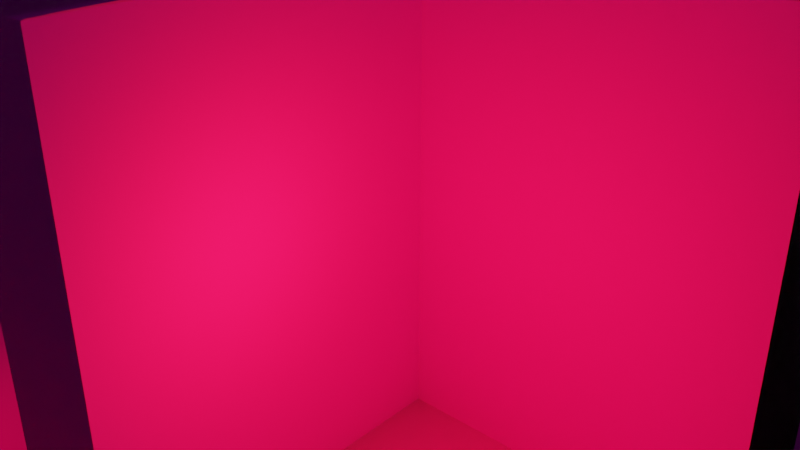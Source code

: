 # Source: tiles-wall.blend  (saved by Blender 2.91.10; exported with 4.5.12 LTS)
import bpy
from mathutils import Matrix  # noqa: F401  (used for matrix-valued properties, if any)

bpy.ops.wm.read_factory_settings(use_empty=True)
scene = bpy.context.scene
scene.name = 'Scene'

# ---- collections
col_collection = bpy.data.collections.new('Collection'); scene.collection.children.link(col_collection)

# ---- images (referenced by path relative to the original .blend; pixels are not part of the script)
import os
ASSET_DIR = os.environ.get("B2B_ASSET_DIR", "")  # directory of the original .blend (textures are referenced by path, not embedded)
HERE = os.path.dirname(os.path.abspath(__file__))  # packed textures are extracted next to this script under _unpacked/

def load_image(name, relpath, width, height, colorspace="sRGB"):
    """Load a texture the original file referenced (path relative to the .blend, or extracted next to this script)."""
    p = next((c for c in (os.path.join(HERE, relpath), os.path.join(ASSET_DIR, relpath)) if relpath and os.path.exists(c)), "")
    if p:
        img = bpy.data.images.load(p, check_existing=True)
        img.name = name
    else:  # same state as the original file: an image datablock whose file is absent (Cycles renders it pink)
        img = bpy.data.images.new(name, width, height)
        img.source = "FILE"
        img.filepath = "//" + (relpath or name)
    img.colorspace_settings.name = colorspace
    return img
img_tiles087_2k_color_jpg = load_image('Tiles087_2K_Color.jpg', 'tiles-wall/Tiles087_2K_Color.jpg', 1024, 1024, 'sRGB')
img_tiles087_2k_displacement_jpg = load_image('Tiles087_2K_Displacement.jpg', 'tiles-wall/Tiles087_2K_Displacement.jpg', 1024, 1024, 'sRGB')
img_tiles087_2k_ambientocclusion_jpg = load_image('Tiles087_2K_AmbientOcclusion.jpg', 'tiles-wall/Tiles087_2K_AmbientOcclusion.jpg', 1024, 1024, 'sRGB')
img_tiles087_2k_normal_jpg = load_image('Tiles087_2K_Normal.jpg', 'tiles-wall/Tiles087_2K_Normal.jpg', 1024, 1024, 'sRGB')
img_tiles087_2k_roughness_jpg = load_image('Tiles087_2K_Roughness.jpg', 'tiles-wall/Tiles087_2K_Roughness.jpg', 1024, 1024, 'sRGB')
img_tiles087_2k_color_jpg_001 = load_image('Tiles087_2K_Color.jpg.001', 'Tiles087_2K_Color.jpg', 1024, 1024, 'sRGB')
img_tiles087_2k_displacement_jpg_001 = load_image('Tiles087_2K_Displacement.jpg.001', 'Tiles087_2K_Displacement.jpg', 1024, 1024, 'sRGB')
img_tiles087_2k_ambientocclusion_jpg_001 = load_image('Tiles087_2K_AmbientOcclusion.jpg.001', 'Tiles087_2K_AmbientOcclusion.jpg', 1024, 1024, 'sRGB')
img_tiles087_2k_normal_jpg_001 = load_image('Tiles087_2K_Normal.jpg.001', 'Tiles087_2K_Normal.jpg', 1024, 1024, 'sRGB')
img_tiles087_2k_roughness_jpg_001 = load_image('Tiles087_2K_Roughness.jpg.001', 'Tiles087_2K_Roughness.jpg', 1024, 1024, 'sRGB')
img_tiles087_2k_color_jpg_002 = load_image('Tiles087_2K_Color.jpg.002', 'Tiles087_2K_Color.jpg', 1024, 1024, 'sRGB')
img_tiles087_2k_displacement_jpg_002 = load_image('Tiles087_2K_Displacement.jpg.002', 'Tiles087_2K_Displacement.jpg', 1024, 1024, 'sRGB')
img_tiles087_2k_ambientocclusion_jpg_002 = load_image('Tiles087_2K_AmbientOcclusion.jpg.002', 'Tiles087_2K_AmbientOcclusion.jpg', 1024, 1024, 'sRGB')
img_tiles087_2k_normal_jpg_002 = load_image('Tiles087_2K_Normal.jpg.002', 'Tiles087_2K_Normal.jpg', 1024, 1024, 'sRGB')
img_tiles087_2k_roughness_jpg_002 = load_image('Tiles087_2K_Roughness.jpg.002', 'Tiles087_2K_Roughness.jpg', 1024, 1024, 'sRGB')
img_tiles087_2k_color_jpg_003 = load_image('Tiles087_2K_Color.jpg.003', 'Tiles087_2K_Color.jpg', 1024, 1024, 'sRGB')
img_tiles087_2k_displacement_jpg_003 = load_image('Tiles087_2K_Displacement.jpg.003', 'Tiles087_2K_Displacement.jpg', 1024, 1024, 'sRGB')
img_tiles087_2k_ambientocclusion_jpg_003 = load_image('Tiles087_2K_AmbientOcclusion.jpg.003', 'Tiles087_2K_AmbientOcclusion.jpg', 1024, 1024, 'sRGB')
img_tiles087_2k_normal_jpg_003 = load_image('Tiles087_2K_Normal.jpg.003', 'Tiles087_2K_Normal.jpg', 1024, 1024, 'sRGB')
img_tiles087_2k_roughness_jpg_003 = load_image('Tiles087_2K_Roughness.jpg.003', 'Tiles087_2K_Roughness.jpg', 1024, 1024, 'sRGB')

# ---- materials (node trees are filled in below, after node groups)
mat_material = bpy.data.materials.new('Material')
mat_material.alpha_threshold = 0.0
mat_material.line_color = (0.0, 0.0, 0.0, 1.0)
mat_material_001 = bpy.data.materials.new('Material.001')
mat_material_001.alpha_threshold = 0.0
mat_material_001.line_color = (0.0, 0.0, 0.0, 1.0)
mat_material_002 = bpy.data.materials.new('Material.002')
mat_material_002.alpha_threshold = 0.0
mat_material_002.line_color = (0.0, 0.0, 0.0, 1.0)
mat_material_003 = bpy.data.materials.new('Material.003')
mat_material_003.alpha_threshold = 0.0
mat_material_003.line_color = (0.0, 0.0, 0.0, 1.0)

# ---- material node trees
mat_material.use_nodes = True; mat_material.node_tree.nodes.clear()
_N = mat_material.node_tree.nodes; _L = mat_material.node_tree.links
n0 = _N.new('ShaderNodeTexImage'); n0.name = 'Image Texture.005'; n0.location = (-510, -780)
n0.image = img_tiles087_2k_color_jpg
n1 = _N.new('ShaderNodeTexImage'); n1.name = 'Image Texture.006'; n1.location = (-196, -782)
n1.image = img_tiles087_2k_color_jpg
n2 = _N.new('ShaderNodeTexImage'); n2.name = 'Image Texture.004'; n2.location = (316, 63)
n2.image = img_tiles087_2k_displacement_jpg
n3 = _N.new('ShaderNodeVectorDisplacement'); n3.name = 'Vector Displacement'; n3.location = (595, 120)
n3.inputs[2].default_value = 1.0
n4 = _N.new('ShaderNodeOutputMaterial'); n4.name = 'Material Output'; n4.location = (812, 327)
n5 = _N.new('ShaderNodeMix'); n5.name = 'Mix'; n5.location = (-256, 488)
n5.data_type = 'RGBA'
n5.blend_type = 'OVERLAY'
n5.inputs[0].default_value = 0.7583
n6 = _N.new('ShaderNodeTexImage'); n6.name = 'Image Texture'; n6.location = (-678, 536)
n6.image = img_tiles087_2k_color_jpg
n7 = _N.new('ShaderNodeTexImage'); n7.name = 'Image Texture.007'; n7.location = (-827, 205)
n7.image = img_tiles087_2k_ambientocclusion_jpg
n8 = _N.new('ShaderNodeTexImage'); n8.name = 'Image Texture.003'; n8.location = (-830, -246)
n8.image = img_tiles087_2k_normal_jpg
n9 = _N.new('ShaderNodeTexImage'); n9.name = 'Image Texture.002'; n9.location = (-575, 60)
n9.image = img_tiles087_2k_roughness_jpg
n10 = _N.new('ShaderNodeBsdfPrincipled'); n10.name = 'Principled BSDF'; n10.location = (25, 301)
n10.distribution = 'GGX'
n10.subsurface_method = 'BURLEY'
n10.inputs[3].default_value = 1.45
n10.inputs[13].default_value = 0.3
n10.inputs[27].default_value = (0.0, 0.0, 0.0, 1.0)
n10.inputs[28].default_value = 1.0
n11 = _N.new('ShaderNodeNormalMap'); n11.name = 'Normal Map'; n11.location = (-254, -207)
n11.space = 'OBJECT'
n12 = _N.new('ShaderNodeMath'); n12.name = 'Math'; n12.location = (-225, 135)
n12.inputs[1].default_value = 5.9
n12.inputs[2].default_value = 0.0
_L.new(n10.outputs[0], n4.inputs[0])
_L.new(n9.outputs[0], n12.inputs[0])
_L.new(n8.outputs[0], n11.inputs[1])
_L.new(n11.outputs[0], n10.inputs[5])
_L.new(n2.outputs[0], n3.inputs[0])
_L.new(n3.outputs[0], n4.inputs[2])
_L.new(n6.outputs[0], n5.inputs[6])
_L.new(n7.outputs[0], n5.inputs[7])
_L.new(n5.outputs[2], n10.inputs[0])
_L.new(n12.outputs[0], n10.inputs[2])
n4.is_active_output = True
mat_material_001.use_nodes = True; mat_material_001.node_tree.nodes.clear()
_N = mat_material_001.node_tree.nodes; _L = mat_material_001.node_tree.links
n0 = _N.new('ShaderNodeTexImage'); n0.name = 'Image Texture.005'; n0.location = (-510, -780)
n0.image = img_tiles087_2k_color_jpg_001
n1 = _N.new('ShaderNodeTexImage'); n1.name = 'Image Texture.006'; n1.location = (-196, -782)
n1.image = img_tiles087_2k_color_jpg_001
n2 = _N.new('ShaderNodeTexImage'); n2.name = 'Image Texture.004'; n2.location = (316, 63)
n2.image = img_tiles087_2k_displacement_jpg_001
n3 = _N.new('ShaderNodeVectorDisplacement'); n3.name = 'Vector Displacement'; n3.location = (595, 120)
n3.inputs[2].default_value = 1.0
n4 = _N.new('ShaderNodeOutputMaterial'); n4.name = 'Material Output'; n4.location = (812, 327)
n5 = _N.new('ShaderNodeMix'); n5.name = 'Mix'; n5.location = (-256, 488)
n5.data_type = 'RGBA'
n5.blend_type = 'OVERLAY'
n5.inputs[0].default_value = 0.7583
n6 = _N.new('ShaderNodeTexImage'); n6.name = 'Image Texture'; n6.location = (-678, 536)
n6.image = img_tiles087_2k_color_jpg_001
n7 = _N.new('ShaderNodeTexImage'); n7.name = 'Image Texture.007'; n7.location = (-827, 205)
n7.image = img_tiles087_2k_ambientocclusion_jpg_001
n8 = _N.new('ShaderNodeTexImage'); n8.name = 'Image Texture.003'; n8.location = (-830, -246)
n8.image = img_tiles087_2k_normal_jpg_001
n9 = _N.new('ShaderNodeTexImage'); n9.name = 'Image Texture.002'; n9.location = (-575, 60)
n9.image = img_tiles087_2k_roughness_jpg_001
n10 = _N.new('ShaderNodeBsdfPrincipled'); n10.name = 'Principled BSDF'; n10.location = (25, 301)
n10.distribution = 'GGX'
n10.subsurface_method = 'BURLEY'
n10.inputs[3].default_value = 1.45
n10.inputs[13].default_value = 0.3
n10.inputs[27].default_value = (0.0, 0.0, 0.0, 1.0)
n10.inputs[28].default_value = 1.0
n11 = _N.new('ShaderNodeNormalMap'); n11.name = 'Normal Map'; n11.location = (-254, -207)
n11.space = 'OBJECT'
n12 = _N.new('ShaderNodeMath'); n12.name = 'Math'; n12.location = (-225, 135)
n12.inputs[1].default_value = 5.9
n12.inputs[2].default_value = 0.0
_L.new(n10.outputs[0], n4.inputs[0])
_L.new(n9.outputs[0], n12.inputs[0])
_L.new(n8.outputs[0], n11.inputs[1])
_L.new(n11.outputs[0], n10.inputs[5])
_L.new(n2.outputs[0], n3.inputs[0])
_L.new(n3.outputs[0], n4.inputs[2])
_L.new(n6.outputs[0], n5.inputs[6])
_L.new(n7.outputs[0], n5.inputs[7])
_L.new(n5.outputs[2], n10.inputs[0])
_L.new(n12.outputs[0], n10.inputs[2])
n4.is_active_output = True
mat_material_002.use_nodes = True; mat_material_002.node_tree.nodes.clear()
_N = mat_material_002.node_tree.nodes; _L = mat_material_002.node_tree.links
n0 = _N.new('ShaderNodeTexImage'); n0.name = 'Image Texture.005'; n0.location = (-510, -780)
n0.image = img_tiles087_2k_color_jpg_002
n1 = _N.new('ShaderNodeTexImage'); n1.name = 'Image Texture.006'; n1.location = (-196, -782)
n1.image = img_tiles087_2k_color_jpg_002
n2 = _N.new('ShaderNodeTexImage'); n2.name = 'Image Texture.004'; n2.location = (316, 63)
n2.image = img_tiles087_2k_displacement_jpg_002
n3 = _N.new('ShaderNodeVectorDisplacement'); n3.name = 'Vector Displacement'; n3.location = (595, 120)
n3.inputs[2].default_value = 1.0
n4 = _N.new('ShaderNodeOutputMaterial'); n4.name = 'Material Output'; n4.location = (812, 327)
n5 = _N.new('ShaderNodeMix'); n5.name = 'Mix'; n5.location = (-256, 488)
n5.data_type = 'RGBA'
n5.blend_type = 'OVERLAY'
n5.inputs[0].default_value = 0.7583
n6 = _N.new('ShaderNodeTexImage'); n6.name = 'Image Texture'; n6.location = (-678, 536)
n6.image = img_tiles087_2k_color_jpg_002
n7 = _N.new('ShaderNodeTexImage'); n7.name = 'Image Texture.007'; n7.location = (-827, 205)
n7.image = img_tiles087_2k_ambientocclusion_jpg_002
n8 = _N.new('ShaderNodeTexImage'); n8.name = 'Image Texture.003'; n8.location = (-830, -246)
n8.image = img_tiles087_2k_normal_jpg_002
n9 = _N.new('ShaderNodeTexImage'); n9.name = 'Image Texture.002'; n9.location = (-575, 60)
n9.image = img_tiles087_2k_roughness_jpg_002
n10 = _N.new('ShaderNodeBsdfPrincipled'); n10.name = 'Principled BSDF'; n10.location = (25, 301)
n10.distribution = 'GGX'
n10.subsurface_method = 'BURLEY'
n10.inputs[3].default_value = 1.45
n10.inputs[13].default_value = 0.3
n10.inputs[27].default_value = (0.0, 0.0, 0.0, 1.0)
n10.inputs[28].default_value = 1.0
n11 = _N.new('ShaderNodeNormalMap'); n11.name = 'Normal Map'; n11.location = (-254, -207)
n11.space = 'OBJECT'
n12 = _N.new('ShaderNodeMath'); n12.name = 'Math'; n12.location = (-225, 135)
n12.inputs[1].default_value = 5.9
n12.inputs[2].default_value = 0.0
_L.new(n10.outputs[0], n4.inputs[0])
_L.new(n9.outputs[0], n12.inputs[0])
_L.new(n8.outputs[0], n11.inputs[1])
_L.new(n11.outputs[0], n10.inputs[5])
_L.new(n2.outputs[0], n3.inputs[0])
_L.new(n3.outputs[0], n4.inputs[2])
_L.new(n6.outputs[0], n5.inputs[6])
_L.new(n7.outputs[0], n5.inputs[7])
_L.new(n5.outputs[2], n10.inputs[0])
_L.new(n12.outputs[0], n10.inputs[2])
n4.is_active_output = True
mat_material_003.use_nodes = True; mat_material_003.node_tree.nodes.clear()
_N = mat_material_003.node_tree.nodes; _L = mat_material_003.node_tree.links
n0 = _N.new('ShaderNodeTexImage'); n0.name = 'Image Texture.005'; n0.location = (-510, -780)
n0.image = img_tiles087_2k_color_jpg_003
n1 = _N.new('ShaderNodeTexImage'); n1.name = 'Image Texture.006'; n1.location = (-196, -782)
n1.image = img_tiles087_2k_color_jpg_003
n2 = _N.new('ShaderNodeTexImage'); n2.name = 'Image Texture.004'; n2.location = (316, 63)
n2.image = img_tiles087_2k_displacement_jpg_003
n3 = _N.new('ShaderNodeVectorDisplacement'); n3.name = 'Vector Displacement'; n3.location = (595, 120)
n3.inputs[2].default_value = 1.0
n4 = _N.new('ShaderNodeOutputMaterial'); n4.name = 'Material Output'; n4.location = (812, 327)
n5 = _N.new('ShaderNodeMix'); n5.name = 'Mix'; n5.location = (-256, 488)
n5.data_type = 'RGBA'
n5.blend_type = 'OVERLAY'
n5.inputs[0].default_value = 0.7583
n6 = _N.new('ShaderNodeTexImage'); n6.name = 'Image Texture'; n6.location = (-678, 536)
n6.image = img_tiles087_2k_color_jpg_003
n7 = _N.new('ShaderNodeTexImage'); n7.name = 'Image Texture.007'; n7.location = (-827, 205)
n7.image = img_tiles087_2k_ambientocclusion_jpg_003
n8 = _N.new('ShaderNodeTexImage'); n8.name = 'Image Texture.003'; n8.location = (-830, -246)
n8.image = img_tiles087_2k_normal_jpg_003
n9 = _N.new('ShaderNodeTexImage'); n9.name = 'Image Texture.002'; n9.location = (-575, 60)
n9.image = img_tiles087_2k_roughness_jpg_003
n10 = _N.new('ShaderNodeBsdfPrincipled'); n10.name = 'Principled BSDF'; n10.location = (25, 301)
n10.distribution = 'GGX'
n10.subsurface_method = 'BURLEY'
n10.inputs[3].default_value = 1.45
n10.inputs[13].default_value = 0.3
n10.inputs[27].default_value = (0.0, 0.0, 0.0, 1.0)
n10.inputs[28].default_value = 1.0
n11 = _N.new('ShaderNodeNormalMap'); n11.name = 'Normal Map'; n11.location = (-254, -207)
n11.space = 'OBJECT'
n12 = _N.new('ShaderNodeMath'); n12.name = 'Math'; n12.location = (-225, 135)
n12.inputs[1].default_value = 5.9
n12.inputs[2].default_value = 0.0
_L.new(n10.outputs[0], n4.inputs[0])
_L.new(n9.outputs[0], n12.inputs[0])
_L.new(n8.outputs[0], n11.inputs[1])
_L.new(n11.outputs[0], n10.inputs[5])
_L.new(n2.outputs[0], n3.inputs[0])
_L.new(n3.outputs[0], n4.inputs[2])
_L.new(n6.outputs[0], n5.inputs[6])
_L.new(n7.outputs[0], n5.inputs[7])
_L.new(n5.outputs[2], n10.inputs[0])
_L.new(n12.outputs[0], n10.inputs[2])
n4.is_active_output = True

# ---- world
world_world = bpy.data.worlds.new('World'); scene.world = world_world
world_world.use_nodes = True; world_world.node_tree.nodes.clear()
_N = world_world.node_tree.nodes; _L = world_world.node_tree.links
n0 = _N.new('ShaderNodeOutputWorld'); n0.name = 'World Output'; n0.location = (300, 300)
n1 = _N.new('ShaderNodeBackground'); n1.name = 'Background'; n1.location = (10, 300)
n1.inputs[0].default_value = (0.05088, 0.05088, 0.05088, 1.0)
_L.new(n1.outputs[0], n0.inputs[0])
n0.is_active_output = True
world_world.color = (0.05088, 0.05088, 0.05088)
world_world.use_sun_shadow = False
world_world.sun_shadow_jitter_overblur = 0.0

# ---- cameras
cam_camera = bpy.data.cameras.new('Camera')
cam_camera.clip_end = 100.0
cam_camera.lens = 42.59
cam_camera.ortho_scale = 7.314

# ---- lights
light_light = bpy.data.lights.new('Light', 'POINT')
light_light.color = (1.0, 0.5913, 0.0246)
light_light.transmission_factor = 0.0
light_light.energy = 200.0
light_light.shadow_soft_size = 0.1
light_light.shadow_maximum_resolution = 0.006
light_light.use_absolute_resolution = True
light_light_001 = bpy.data.lights.new('Light.001', 'POINT')
light_light_001.color = (1.0, 0.02898, 0.03687)
light_light_001.transmission_factor = 0.0
light_light_001.energy = 200.0
light_light_001.shadow_soft_size = 0.1
light_light_001.shadow_maximum_resolution = 0.006
light_light_001.use_absolute_resolution = True

# ---- meshes
me_cube = bpy.data.meshes.new('Cube')
me_cube.from_pydata([(1.0, 1.0, 1.0), (1.0, 1.0, -1.0), (1.0, -1.0, 1.0), (1.0, -1.0, -1.0), (-1.0, 1.0, 1.0), (-1.0, 1.0, -1.0), (-1.0, -1.0, 1.0), (-1.0, -1.0, -1.0), (-1.0, 0.6667, -1.0), (-1.0, 0.3333, -1.0), (-1.0, -2.98e-08, -1.0), (-1.0, -0.3333, -1.0), (-1.0, -0.6667, -1.0), (0.6667, 1.0, -1.0), (0.3333, 1.0, -1.0), (-2.98e-08, 1.0, -1.0), (-0.3333, 1.0, -1.0), (-0.6667, 1.0, -1.0), (1.0, 1.0, 0.6667), (1.0, 1.0, 0.3333), (1.0, 1.0, -2.98e-08), (1.0, 1.0, -0.3333), (1.0, 1.0, -0.6667), (-1.0, -1.0, -0.6667), (-1.0, -1.0, -0.3333), (-1.0, -1.0, 2.98e-08), (-1.0, -1.0, 0.3333), (-1.0, -1.0, 0.6667), (1.0, -1.0, 0.6667), (1.0, -1.0, 0.3333), (1.0, -1.0, -2.98e-08), (1.0, -1.0, -0.3333), (1.0, -1.0, -0.6667), (-1.0, 1.0, 0.6667), (-1.0, 1.0, 0.3333), (-1.0, 1.0, -2.98e-08), (-1.0, 1.0, -0.3333), (-1.0, 1.0, -0.6667), (0.6667, -1.0, 1.0), (0.3333, -1.0, 1.0), (-2.98e-08, -1.0, 1.0), (-0.3333, -1.0, 1.0), (-0.6667, -1.0, 1.0), (1.0, 0.6667, 1.0), (1.0, 0.3333, 1.0), (1.0, -2.98e-08, 1.0), (1.0, -0.3333, 1.0), (1.0, -0.6667, 1.0), (-0.6667, -1.0, -1.0), (-0.3333, -1.0, -1.0), (2.98e-08, -1.0, -1.0), (0.3333, -1.0, -1.0), (0.6667, -1.0, -1.0), (-1.0, -0.6667, 1.0), (-1.0, -0.3333, 1.0), (-1.0, 2.98e-08, 1.0), (-1.0, 0.3333, 1.0), (-1.0, 0.6667, 1.0), (-0.6667, 1.0, 1.0), (-0.3333, 1.0, 1.0), (2.98e-08, 1.0, 1.0), (0.3333, 1.0, 1.0), (0.6667, 1.0, 1.0), (1.0, -0.6667, -1.0), (1.0, -0.3333, -1.0), (1.0, 2.98e-08, -1.0), (1.0, 0.3333, -1.0), (1.0, 0.6667, -1.0), (1.0, 0.6667, -0.6667), (1.0, 0.3333, -0.6667), (1.0, -2.98e-08, -0.6667), (1.0, -0.3333, -0.6667), (1.0, -0.6667, -0.6667), (1.0, 0.6667, -0.3333), (1.0, 0.3333, -0.3333), (1.0, -2.98e-08, -0.3333), (1.0, -0.3333, -0.3333), (1.0, -0.6667, -0.3333), (1.0, 0.6667, -2.98e-08), (1.0, 0.3333, -2.98e-08), (1.0, -2.98e-08, -2.98e-08), (1.0, -0.3333, -2.98e-08), (1.0, -0.6667, -2.98e-08), (1.0, 0.6667, 0.3333), (1.0, 0.3333, 0.3333), (1.0, -2.98e-08, 0.3333), (1.0, -0.3333, 0.3333), (1.0, -0.6667, 0.3333), (1.0, 0.6667, 0.6667), (1.0, 0.3333, 0.6667), (1.0, -2.98e-08, 0.6667), (1.0, -0.3333, 0.6667), (1.0, -0.6667, 0.6667), (-1.0, -0.6667, -0.6667), (-1.0, -0.3333, -0.6667), (-1.0, 2.98e-08, -0.6667), (-1.0, 0.3333, -0.6667), (-1.0, 0.6667, -0.6667), (-1.0, -0.6667, -0.3333), (-1.0, -0.3333, -0.3333), (-1.0, 2.98e-08, -0.3333), (-1.0, 0.3333, -0.3333), (-1.0, 0.6667, -0.3333), (-1.0, -0.6667, 1.987e-08), (-1.0, -0.3333, 9.934e-09), (-1.0, 2.98e-08, -8.882e-16), (-1.0, 0.3333, -9.934e-09), (-1.0, 0.6667, -1.987e-08), (-1.0, -0.6667, 0.3333), (-1.0, -0.3333, 0.3333), (-1.0, 2.98e-08, 0.3333), (-1.0, 0.3333, 0.3333), (-1.0, 0.6667, 0.3333), (-1.0, -0.6667, 0.6667), (-1.0, -0.3333, 0.6667), (-1.0, 2.98e-08, 0.6667), (-1.0, 0.3333, 0.6667), (-1.0, 0.6667, 0.6667)], [], [(117, 57, 4, 33), (92, 47, 2, 28), (63, 72, 32, 3), (72, 77, 31, 32), (77, 82, 30, 31), (82, 87, 29, 30), (87, 92, 28, 29), (1, 22, 68, 67), (67, 68, 69, 66), (66, 69, 70, 65), (65, 70, 71, 64), (64, 71, 72, 63), (22, 21, 73, 68), (68, 73, 74, 69), (69, 74, 75, 70), (70, 75, 76, 71), (71, 76, 77, 72), (21, 20, 78, 73), (73, 78, 79, 74), (74, 79, 80, 75), (75, 80, 81, 76), (76, 81, 82, 77), (20, 19, 83, 78), (78, 83, 84, 79), (79, 84, 85, 80), (80, 85, 86, 81), (81, 86, 87, 82), (19, 18, 88, 83), (83, 88, 89, 84), (84, 89, 90, 85), (85, 90, 91, 86), (86, 91, 92, 87), (18, 0, 43, 88), (88, 43, 44, 89), (89, 44, 45, 90), (90, 45, 46, 91), (91, 46, 47, 92), (8, 97, 37, 5), (97, 102, 36, 37), (102, 107, 35, 36), (107, 112, 34, 35), (112, 117, 33, 34), (7, 23, 93, 12), (12, 93, 94, 11), (11, 94, 95, 10), (10, 95, 96, 9), (9, 96, 97, 8), (23, 24, 98, 93), (93, 98, 99, 94), (94, 99, 100, 95), (95, 100, 101, 96), (96, 101, 102, 97), (24, 25, 103, 98), (98, 103, 104, 99), (99, 104, 105, 100), (100, 105, 106, 101), (101, 106, 107, 102), (25, 26, 108, 103), (103, 108, 109, 104), (104, 109, 110, 105), (105, 110, 111, 106), (106, 111, 112, 107), (26, 27, 113, 108), (108, 113, 114, 109), (109, 114, 115, 110), (110, 115, 116, 111), (111, 116, 117, 112), (27, 6, 53, 113), (113, 53, 54, 114), (114, 54, 55, 115), (115, 55, 56, 116), (116, 56, 57, 117), (63, 3, 52, 51, 50, 49, 48, 7, 12, 11, 10, 9, 8, 5, 17, 16, 15, 14, 13, 1, 67, 66, 65, 64), (62, 0, 18, 19, 20, 21, 22, 1, 13, 14, 15, 16, 17, 5, 37, 36, 35, 34, 33, 4, 58, 59, 60, 61), (42, 6, 27, 26, 25, 24, 23, 7, 48, 49, 50, 51, 52, 3, 32, 31, 30, 29, 28, 2, 38, 39, 40, 41), (53, 6, 42, 41, 40, 39, 38, 2, 47, 46, 45, 44, 43, 0, 62, 61, 60, 59, 58, 4, 57, 56, 55, 54)])
me_cube.polygons.foreach_set('use_smooth', [1, 1, 1, 1, 1, 1, 1, 1, 1, 1, 1, 1, 1, 1, 1, 1, 1, 1, 1, 1, 1, 1, 1, 1, 1, 1, 1, 1, 1, 1, 1, 1, 1, 1, 1, 1, 1, 1, 1, 1, 1, 1, 1, 1, 1, 1, 1, 1, 1, 1, 1, 1, 1, 1, 1, 1, 1, 1, 1, 1, 1, 1, 1, 1, 1, 1, 1, 1, 1, 1, 1, 1, 1, 0, 0, 1])
_uv = me_cube.uv_layers.new(name='UVMap')
_uv.uv.foreach_set('vector', [1.202, 0.6673, 1.202, 0.7571, 1.113, 0.7571, 1.113, 0.6673, 0.1249, 0.6673, 0.1249, 0.7571, 0.03508, 0.7571, 0.03508, 0.6673, 0.1249, 0.2183, 0.1249, 0.3081, 0.03508, 0.3081, 0.03508, 0.2183, 0.1249, 0.3081, 0.1249, 0.3979, 0.03508, 0.3979, 0.03508, 0.3081, 0.1249, 0.3979, 0.1249, 0.4877, 0.03508, 0.4877, 0.03508, 0.3979, 0.1249, 0.4877, 0.1249, 0.5775, 0.03508, 0.5775, 0.03508, 0.4877, 0.1249, 0.5775, 0.1249, 0.6673, 0.03508, 0.6673, 0.03508, 0.5775, 0.5738, 0.2183, 0.5738, 0.3081, 0.484, 0.3081, 0.484, 0.2183, 0.484, 0.2183, 0.484, 0.3081, 0.3942, 0.3081, 0.3942, 0.2183, 0.3942, 0.2183, 0.3942, 0.3081, 0.3045, 0.3081, 0.3045, 0.2183, 0.3045, 0.2183, 0.3045, 0.3081, 0.2147, 0.3081, 0.2147, 0.2183, 0.2147, 0.2183, 0.2147, 0.3081, 0.1249, 0.3081, 0.1249, 0.2183, 0.5738, 0.3081, 0.5738, 0.3979, 0.484, 0.3979, 0.484, 0.3081, 0.484, 0.3081, 0.484, 0.3979, 0.3942, 0.3979, 0.3942, 0.3081, 0.3942, 0.3081, 0.3942, 0.3979, 0.3045, 0.3979, 0.3045, 0.3081, 0.3045, 0.3081, 0.3045, 0.3979, 0.2147, 0.3979, 0.2147, 0.3081, 0.2147, 0.3081, 0.2147, 0.3979, 0.1249, 0.3979, 0.1249, 0.3081, 0.5738, 0.3979, 0.5738, 0.4877, 0.484, 0.4877, 0.484, 0.3979, 0.484, 0.3979, 0.484, 0.4877, 0.3942, 0.4877, 0.3942, 0.3979, 0.3942, 0.3979, 0.3942, 0.4877, 0.3045, 0.4877, 0.3045, 0.3979, 0.3045, 0.3979, 0.3045, 0.4877, 0.2147, 0.4877, 0.2147, 0.3979, 0.2147, 0.3979, 0.2147, 0.4877, 0.1249, 0.4877, 0.1249, 0.3979, 0.5738, 0.4877, 0.5738, 0.5775, 0.484, 0.5775, 0.484, 0.4877, 0.484, 0.4877, 0.484, 0.5775, 0.3942, 0.5775, 0.3942, 0.4877, 0.3942, 0.4877, 0.3942, 0.5775, 0.3045, 0.5775, 0.3045, 0.4877, 0.3045, 0.4877, 0.3045, 0.5775, 0.2147, 0.5775, 0.2147, 0.4877, 0.2147, 0.4877, 0.2147, 0.5775, 0.1249, 0.5775, 0.1249, 0.4877, 0.5738, 0.5775, 0.5738, 0.6673, 0.484, 0.6673, 0.484, 0.5775, 0.484, 0.5775, 0.484, 0.6673, 0.3942, 0.6673, 0.3942, 0.5775, 0.3942, 0.5775, 0.3942, 0.6673, 0.3045, 0.6673, 0.3045, 0.5775, 0.3045, 0.5775, 0.3045, 0.6673, 0.2147, 0.6673, 0.2147, 0.5775, 0.2147, 0.5775, 0.2147, 0.6673, 0.1249, 0.6673, 0.1249, 0.5775, 0.5738, 0.6673, 0.5738, 0.7571, 0.484, 0.7571, 0.484, 0.6673, 0.484, 0.6673, 0.484, 0.7571, 0.3942, 0.7571, 0.3942, 0.6673, 0.3942, 0.6673, 0.3942, 0.7571, 0.3045, 0.7571, 0.3045, 0.6673, 0.3045, 0.6673, 0.3045, 0.7571, 0.2147, 0.7571, 0.2147, 0.6673, 0.2147, 0.6673, 0.2147, 0.7571, 0.1249, 0.7571, 0.1249, 0.6673, 1.202, 0.2183, 1.202, 0.3081, 1.113, 0.3081, 1.113, 0.2183, 1.202, 0.3081, 1.202, 0.3979, 1.113, 0.3979, 1.113, 0.3081, 1.202, 0.3979, 1.202, 0.4877, 1.113, 0.4877, 1.113, 0.3979, 1.202, 0.4877, 1.202, 0.5775, 1.113, 0.5775, 1.113, 0.4877, 1.202, 0.5775, 1.202, 0.6673, 1.113, 0.6673, 1.113, 0.5775, 1.651, 0.2183, 1.651, 0.3081, 1.562, 0.3081, 1.562, 0.2183, 1.562, 0.2183, 1.562, 0.3081, 1.472, 0.3081, 1.472, 0.2183, 1.472, 0.2183, 1.472, 0.3081, 1.382, 0.3081, 1.382, 0.2183, 1.382, 0.2183, 1.382, 0.3081, 1.292, 0.3081, 1.292, 0.2183, 1.292, 0.2183, 1.292, 0.3081, 1.202, 0.3081, 1.202, 0.2183, 1.651, 0.3081, 1.651, 0.3979, 1.562, 0.3979, 1.562, 0.3081, 1.562, 0.3081, 1.562, 0.3979, 1.472, 0.3979, 1.472, 0.3081, 1.472, 0.3081, 1.472, 0.3979, 1.382, 0.3979, 1.382, 0.3081, 1.382, 0.3081, 1.382, 0.3979, 1.292, 0.3979, 1.292, 0.3081, 1.292, 0.3081, 1.292, 0.3979, 1.202, 0.3979, 1.202, 0.3081, 1.651, 0.3979, 1.651, 0.4877, 1.562, 0.4877, 1.562, 0.3979, 1.562, 0.3979, 1.562, 0.4877, 1.472, 0.4877, 1.472, 0.3979, 1.472, 0.3979, 1.472, 0.4877, 1.382, 0.4877, 1.382, 0.3979, 1.382, 0.3979, 1.382, 0.4877, 1.292, 0.4877, 1.292, 0.3979, 1.292, 0.3979, 1.292, 0.4877, 1.202, 0.4877, 1.202, 0.3979, 1.651, 0.4877, 1.651, 0.5775, 1.562, 0.5775, 1.562, 0.4877, 1.562, 0.4877, 1.562, 0.5775, 1.472, 0.5775, 1.472, 0.4877, 1.472, 0.4877, 1.472, 0.5775, 1.382, 0.5775, 1.382, 0.4877, 1.382, 0.4877, 1.382, 0.5775, 1.292, 0.5775, 1.292, 0.4877, 1.292, 0.4877, 1.292, 0.5775, 1.202, 0.5775, 1.202, 0.4877, 1.651, 0.5775, 1.651, 0.6673, 1.562, 0.6673, 1.562, 0.5775, 1.562, 0.5775, 1.562, 0.6673, 1.472, 0.6673, 1.472, 0.5775, 1.472, 0.5775, 1.472, 0.6673, 1.382, 0.6673, 1.382, 0.5775, 1.382, 0.5775, 1.382, 0.6673, 1.292, 0.6673, 1.292, 0.5775, 1.292, 0.5775, 1.292, 0.6673, 1.202, 0.6673, 1.202, 0.5775, 1.651, 0.6673, 1.651, 0.7571, 1.562, 0.7571, 1.562, 0.6673, 1.562, 0.6673, 1.562, 0.7571, 1.472, 0.7571, 1.472, 0.6673, 1.472, 0.6673, 1.472, 0.7571, 1.382, 0.7571, 1.382, 0.6673, 1.382, 0.6673, 1.382, 0.7571, 1.292, 0.7571, 1.292, 0.6673, 1.292, 0.6673, 1.292, 0.7571, 1.202, 0.7571, 1.202, 0.6673, 0.1249, 0.2405, 0.03508, 0.2405, 0.03508, 0.1507, 0.03508, 0.06089, 0.03508, -0.0289, 0.03508, -0.1187, 0.03508, -0.2085, 0.03508, -0.2983, 0.1249, -0.2983, 0.2147, -0.2983, 0.3045, -0.2983, 0.3942, -0.2983, 0.484, -0.2983, 0.5738, -0.2983, 0.5738, -0.2085, 0.5738, -0.1187, 0.5738, -0.0289, 0.5738, 0.06089, 0.5738, 0.1507, 0.5738, 0.2405, 0.484, 0.2405, 0.3942, 0.2405, 0.3045, 0.2405, 0.2147, 0.2405, 0.6636, 0.7792, 0.5738, 0.7792, 0.5738, 0.6894, 0.5738, 0.5996, 0.5738, 0.5098, 0.5738, 0.4201, 0.5738, 0.3303, 0.5738, 0.2405, 0.6636, 0.2405, 0.7534, 0.2405, 0.8432, 0.2405, 0.933, 0.2405, 1.023, 0.2405, 1.113, 0.2405, 1.113, 0.3303, 1.113, 0.4201, 1.113, 0.5098, 1.113, 0.5996, 1.113, 0.6894, 1.113, 0.7792, 1.023, 0.7792, 0.933, 0.7792, 0.8432, 0.7792, 0.7534, 0.7792, -0.4139, 0.7792, -0.5037, 0.7792, -0.5037, 0.6894, -0.5037, 0.5996, -0.5037, 0.5098, -0.5037, 0.4201, -0.5037, 0.3303, -0.5037, 0.2405, -0.4139, 0.2405, -0.3241, 0.2405, -0.2343, 0.2405, -0.1445, 0.2405, -0.05471, 0.2405, 0.03508, 0.2405, 0.03508, 0.3303, 0.03508, 0.4201, 0.03508, 0.5098, 0.03508, 0.5996, 0.03508, 0.6894, 0.03508, 0.7792, -0.05471, 0.7792, -0.1445, 0.7792, -0.2343, 0.7792, -0.3241, 0.7792, 0.3577, 0.9837, 0.2309, 0.9837, 0.2309, 0.9686, 0.2309, 0.9536, 0.2309, 0.9385, 0.2309, 0.9235, 0.2309, 0.9084, 0.2309, 0.8934, 0.3577, 0.8934, 0.4845, 0.8934, 0.6114, 0.8934, 0.7382, 0.8934, 0.8651, 0.8934, 0.9919, 0.8934, 0.9919, 0.9084, 0.9919, 0.9235, 0.9919, 0.9385, 0.9919, 0.9536, 0.9919, 0.9686, 0.9919, 0.9837, 0.8651, 0.9837, 0.7382, 0.9837, 0.6114, 0.9837, 0.4845, 0.9837])
me_cube.materials.append(mat_material)
me_cube.use_remesh_preserve_volume = False
me_cube.use_remesh_preserve_attributes = False
me_cube.use_mirror_vertex_groups = False
me_cube.update()
me_plane = bpy.data.meshes.new('Plane')
me_plane.from_pydata([(-1.0, -1.0, 0.0), (1.0, -1.0, 0.0), (-1.0, 1.0, 0.0), (1.0, 1.0, 0.0)], [], [(0, 1, 3, 2)])
_uv = me_plane.uv_layers.new(name='UVMap')
_uv.uv.foreach_set('vector', [0.0, 0.0, 1.0, 0.0, 1.0, 1.0, 0.0, 1.0])
me_plane.materials.append(mat_material)
me_plane.use_remesh_fix_poles = True
me_plane.use_remesh_preserve_attributes = False
me_plane.use_mirror_vertex_groups = False
me_plane.update()
me_cube_001 = bpy.data.meshes.new('Cube.001')
me_cube_001.from_pydata([(1.0, 1.0, 1.0), (1.0, 1.0, -1.0), (1.0, -1.0, 1.0), (1.0, -1.0, -1.0), (-1.0, 1.0, 1.0), (-1.0, 1.0, -1.0), (-1.0, -1.0, 1.0), (-1.0, -1.0, -1.0), (-1.0, 0.6667, -1.0), (-1.0, 0.3333, -1.0), (-1.0, -2.98e-08, -1.0), (-1.0, -0.3333, -1.0), (-1.0, -0.6667, -1.0), (0.6667, 1.0, -1.0), (0.3333, 1.0, -1.0), (-2.98e-08, 1.0, -1.0), (-0.3333, 1.0, -1.0), (-0.6667, 1.0, -1.0), (1.0, 1.0, 0.6667), (1.0, 1.0, 0.3333), (1.0, 1.0, -2.98e-08), (1.0, 1.0, -0.3333), (1.0, 1.0, -0.6667), (-1.0, -1.0, -0.6667), (-1.0, -1.0, -0.3333), (-1.0, -1.0, 2.98e-08), (-1.0, -1.0, 0.3333), (-1.0, -1.0, 0.6667), (1.0, -1.0, 0.6667), (1.0, -1.0, 0.3333), (1.0, -1.0, -2.98e-08), (1.0, -1.0, -0.3333), (1.0, -1.0, -0.6667), (-1.0, 1.0, 0.6667), (-1.0, 1.0, 0.3333), (-1.0, 1.0, -2.98e-08), (-1.0, 1.0, -0.3333), (-1.0, 1.0, -0.6667), (0.6667, -1.0, 1.0), (0.3333, -1.0, 1.0), (-2.98e-08, -1.0, 1.0), (-0.3333, -1.0, 1.0), (-0.6667, -1.0, 1.0), (1.0, 0.6667, 1.0), (1.0, 0.3333, 1.0), (1.0, -2.98e-08, 1.0), (1.0, -0.3333, 1.0), (1.0, -0.6667, 1.0), (-0.6667, -1.0, -1.0), (-0.3333, -1.0, -1.0), (2.98e-08, -1.0, -1.0), (0.3333, -1.0, -1.0), (0.6667, -1.0, -1.0), (-1.0, -0.6667, 1.0), (-1.0, -0.3333, 1.0), (-1.0, 2.98e-08, 1.0), (-1.0, 0.3333, 1.0), (-1.0, 0.6667, 1.0), (-0.6667, 1.0, 1.0), (-0.3333, 1.0, 1.0), (2.98e-08, 1.0, 1.0), (0.3333, 1.0, 1.0), (0.6667, 1.0, 1.0), (1.0, -0.6667, -1.0), (1.0, -0.3333, -1.0), (1.0, 2.98e-08, -1.0), (1.0, 0.3333, -1.0), (1.0, 0.6667, -1.0), (1.0, 0.6667, -0.6667), (1.0, 0.3333, -0.6667), (1.0, -2.98e-08, -0.6667), (1.0, -0.3333, -0.6667), (1.0, -0.6667, -0.6667), (1.0, 0.6667, -0.3333), (1.0, 0.3333, -0.3333), (1.0, -2.98e-08, -0.3333), (1.0, -0.3333, -0.3333), (1.0, -0.6667, -0.3333), (1.0, 0.6667, -2.98e-08), (1.0, 0.3333, -2.98e-08), (1.0, -2.98e-08, -2.98e-08), (1.0, -0.3333, -2.98e-08), (1.0, -0.6667, -2.98e-08), (1.0, 0.6667, 0.3333), (1.0, 0.3333, 0.3333), (1.0, -2.98e-08, 0.3333), (1.0, -0.3333, 0.3333), (1.0, -0.6667, 0.3333), (1.0, 0.6667, 0.6667), (1.0, 0.3333, 0.6667), (1.0, -2.98e-08, 0.6667), (1.0, -0.3333, 0.6667), (1.0, -0.6667, 0.6667), (-1.0, -0.6667, -0.6667), (-1.0, -0.3333, -0.6667), (-1.0, 2.98e-08, -0.6667), (-1.0, 0.3333, -0.6667), (-1.0, 0.6667, -0.6667), (-1.0, -0.6667, -0.3333), (-1.0, -0.3333, -0.3333), (-1.0, 2.98e-08, -0.3333), (-1.0, 0.3333, -0.3333), (-1.0, 0.6667, -0.3333), (-1.0, -0.6667, 1.987e-08), (-1.0, -0.3333, 9.934e-09), (-1.0, 2.98e-08, -8.882e-16), (-1.0, 0.3333, -9.934e-09), (-1.0, 0.6667, -1.987e-08), (-1.0, -0.6667, 0.3333), (-1.0, -0.3333, 0.3333), (-1.0, 2.98e-08, 0.3333), (-1.0, 0.3333, 0.3333), (-1.0, 0.6667, 0.3333), (-1.0, -0.6667, 0.6667), (-1.0, -0.3333, 0.6667), (-1.0, 2.98e-08, 0.6667), (-1.0, 0.3333, 0.6667), (-1.0, 0.6667, 0.6667)], [], [(117, 57, 4, 33), (92, 47, 2, 28), (63, 72, 32, 3), (72, 77, 31, 32), (77, 82, 30, 31), (82, 87, 29, 30), (87, 92, 28, 29), (1, 22, 68, 67), (67, 68, 69, 66), (66, 69, 70, 65), (65, 70, 71, 64), (64, 71, 72, 63), (22, 21, 73, 68), (68, 73, 74, 69), (69, 74, 75, 70), (70, 75, 76, 71), (71, 76, 77, 72), (21, 20, 78, 73), (73, 78, 79, 74), (74, 79, 80, 75), (75, 80, 81, 76), (76, 81, 82, 77), (20, 19, 83, 78), (78, 83, 84, 79), (79, 84, 85, 80), (80, 85, 86, 81), (81, 86, 87, 82), (19, 18, 88, 83), (83, 88, 89, 84), (84, 89, 90, 85), (85, 90, 91, 86), (86, 91, 92, 87), (18, 0, 43, 88), (88, 43, 44, 89), (89, 44, 45, 90), (90, 45, 46, 91), (91, 46, 47, 92), (8, 97, 37, 5), (97, 102, 36, 37), (102, 107, 35, 36), (107, 112, 34, 35), (112, 117, 33, 34), (7, 23, 93, 12), (12, 93, 94, 11), (11, 94, 95, 10), (10, 95, 96, 9), (9, 96, 97, 8), (23, 24, 98, 93), (93, 98, 99, 94), (94, 99, 100, 95), (95, 100, 101, 96), (96, 101, 102, 97), (24, 25, 103, 98), (98, 103, 104, 99), (99, 104, 105, 100), (100, 105, 106, 101), (101, 106, 107, 102), (25, 26, 108, 103), (103, 108, 109, 104), (104, 109, 110, 105), (105, 110, 111, 106), (106, 111, 112, 107), (26, 27, 113, 108), (108, 113, 114, 109), (109, 114, 115, 110), (110, 115, 116, 111), (111, 116, 117, 112), (27, 6, 53, 113), (113, 53, 54, 114), (114, 54, 55, 115), (115, 55, 56, 116), (116, 56, 57, 117), (63, 3, 52, 51, 50, 49, 48, 7, 12, 11, 10, 9, 8, 5, 17, 16, 15, 14, 13, 1, 67, 66, 65, 64), (62, 0, 18, 19, 20, 21, 22, 1, 13, 14, 15, 16, 17, 5, 37, 36, 35, 34, 33, 4, 58, 59, 60, 61), (42, 6, 27, 26, 25, 24, 23, 7, 48, 49, 50, 51, 52, 3, 32, 31, 30, 29, 28, 2, 38, 39, 40, 41), (53, 6, 42, 41, 40, 39, 38, 2, 47, 46, 45, 44, 43, 0, 62, 61, 60, 59, 58, 4, 57, 56, 55, 54)])
me_cube_001.polygons.foreach_set('use_smooth', [1, 1, 1, 1, 1, 1, 1, 1, 1, 1, 1, 1, 1, 1, 1, 1, 1, 1, 1, 1, 1, 1, 1, 1, 1, 1, 1, 1, 1, 1, 1, 1, 1, 1, 1, 1, 1, 1, 1, 1, 1, 1, 1, 1, 1, 1, 1, 1, 1, 1, 1, 1, 1, 1, 1, 1, 1, 1, 1, 1, 1, 1, 1, 1, 1, 1, 1, 1, 1, 1, 1, 1, 1, 0, 0, 1])
_uv = me_cube_001.uv_layers.new(name='UVMap')
_uv.uv.foreach_set('vector', [1.202, 0.6673, 1.202, 0.7571, 1.113, 0.7571, 1.113, 0.6673, 0.1249, 0.6673, 0.1249, 0.7571, 0.03508, 0.7571, 0.03508, 0.6673, 0.1249, 0.2183, 0.1249, 0.3081, 0.03508, 0.3081, 0.03508, 0.2183, 0.1249, 0.3081, 0.1249, 0.3979, 0.03508, 0.3979, 0.03508, 0.3081, 0.1249, 0.3979, 0.1249, 0.4877, 0.03508, 0.4877, 0.03508, 0.3979, 0.1249, 0.4877, 0.1249, 0.5775, 0.03508, 0.5775, 0.03508, 0.4877, 0.1249, 0.5775, 0.1249, 0.6673, 0.03508, 0.6673, 0.03508, 0.5775, 0.5738, 0.2183, 0.5738, 0.3081, 0.484, 0.3081, 0.484, 0.2183, 0.484, 0.2183, 0.484, 0.3081, 0.3942, 0.3081, 0.3942, 0.2183, 0.3942, 0.2183, 0.3942, 0.3081, 0.3045, 0.3081, 0.3045, 0.2183, 0.3045, 0.2183, 0.3045, 0.3081, 0.2147, 0.3081, 0.2147, 0.2183, 0.2147, 0.2183, 0.2147, 0.3081, 0.1249, 0.3081, 0.1249, 0.2183, 0.5738, 0.3081, 0.5738, 0.3979, 0.484, 0.3979, 0.484, 0.3081, 0.484, 0.3081, 0.484, 0.3979, 0.3942, 0.3979, 0.3942, 0.3081, 0.3942, 0.3081, 0.3942, 0.3979, 0.3045, 0.3979, 0.3045, 0.3081, 0.3045, 0.3081, 0.3045, 0.3979, 0.2147, 0.3979, 0.2147, 0.3081, 0.2147, 0.3081, 0.2147, 0.3979, 0.1249, 0.3979, 0.1249, 0.3081, 0.5738, 0.3979, 0.5738, 0.4877, 0.484, 0.4877, 0.484, 0.3979, 0.484, 0.3979, 0.484, 0.4877, 0.3942, 0.4877, 0.3942, 0.3979, 0.3942, 0.3979, 0.3942, 0.4877, 0.3045, 0.4877, 0.3045, 0.3979, 0.3045, 0.3979, 0.3045, 0.4877, 0.2147, 0.4877, 0.2147, 0.3979, 0.2147, 0.3979, 0.2147, 0.4877, 0.1249, 0.4877, 0.1249, 0.3979, 0.5738, 0.4877, 0.5738, 0.5775, 0.484, 0.5775, 0.484, 0.4877, 0.484, 0.4877, 0.484, 0.5775, 0.3942, 0.5775, 0.3942, 0.4877, 0.3942, 0.4877, 0.3942, 0.5775, 0.3045, 0.5775, 0.3045, 0.4877, 0.3045, 0.4877, 0.3045, 0.5775, 0.2147, 0.5775, 0.2147, 0.4877, 0.2147, 0.4877, 0.2147, 0.5775, 0.1249, 0.5775, 0.1249, 0.4877, 0.5738, 0.5775, 0.5738, 0.6673, 0.484, 0.6673, 0.484, 0.5775, 0.484, 0.5775, 0.484, 0.6673, 0.3942, 0.6673, 0.3942, 0.5775, 0.3942, 0.5775, 0.3942, 0.6673, 0.3045, 0.6673, 0.3045, 0.5775, 0.3045, 0.5775, 0.3045, 0.6673, 0.2147, 0.6673, 0.2147, 0.5775, 0.2147, 0.5775, 0.2147, 0.6673, 0.1249, 0.6673, 0.1249, 0.5775, 0.5738, 0.6673, 0.5738, 0.7571, 0.484, 0.7571, 0.484, 0.6673, 0.484, 0.6673, 0.484, 0.7571, 0.3942, 0.7571, 0.3942, 0.6673, 0.3942, 0.6673, 0.3942, 0.7571, 0.3045, 0.7571, 0.3045, 0.6673, 0.3045, 0.6673, 0.3045, 0.7571, 0.2147, 0.7571, 0.2147, 0.6673, 0.2147, 0.6673, 0.2147, 0.7571, 0.1249, 0.7571, 0.1249, 0.6673, 1.202, 0.2183, 1.202, 0.3081, 1.113, 0.3081, 1.113, 0.2183, 1.202, 0.3081, 1.202, 0.3979, 1.113, 0.3979, 1.113, 0.3081, 1.202, 0.3979, 1.202, 0.4877, 1.113, 0.4877, 1.113, 0.3979, 1.202, 0.4877, 1.202, 0.5775, 1.113, 0.5775, 1.113, 0.4877, 1.202, 0.5775, 1.202, 0.6673, 1.113, 0.6673, 1.113, 0.5775, 1.651, 0.2183, 1.651, 0.3081, 1.562, 0.3081, 1.562, 0.2183, 1.562, 0.2183, 1.562, 0.3081, 1.472, 0.3081, 1.472, 0.2183, 1.472, 0.2183, 1.472, 0.3081, 1.382, 0.3081, 1.382, 0.2183, 1.382, 0.2183, 1.382, 0.3081, 1.292, 0.3081, 1.292, 0.2183, 1.292, 0.2183, 1.292, 0.3081, 1.202, 0.3081, 1.202, 0.2183, 1.651, 0.3081, 1.651, 0.3979, 1.562, 0.3979, 1.562, 0.3081, 1.562, 0.3081, 1.562, 0.3979, 1.472, 0.3979, 1.472, 0.3081, 1.472, 0.3081, 1.472, 0.3979, 1.382, 0.3979, 1.382, 0.3081, 1.382, 0.3081, 1.382, 0.3979, 1.292, 0.3979, 1.292, 0.3081, 1.292, 0.3081, 1.292, 0.3979, 1.202, 0.3979, 1.202, 0.3081, 1.651, 0.3979, 1.651, 0.4877, 1.562, 0.4877, 1.562, 0.3979, 1.562, 0.3979, 1.562, 0.4877, 1.472, 0.4877, 1.472, 0.3979, 1.472, 0.3979, 1.472, 0.4877, 1.382, 0.4877, 1.382, 0.3979, 1.382, 0.3979, 1.382, 0.4877, 1.292, 0.4877, 1.292, 0.3979, 1.292, 0.3979, 1.292, 0.4877, 1.202, 0.4877, 1.202, 0.3979, 1.651, 0.4877, 1.651, 0.5775, 1.562, 0.5775, 1.562, 0.4877, 1.562, 0.4877, 1.562, 0.5775, 1.472, 0.5775, 1.472, 0.4877, 1.472, 0.4877, 1.472, 0.5775, 1.382, 0.5775, 1.382, 0.4877, 1.382, 0.4877, 1.382, 0.5775, 1.292, 0.5775, 1.292, 0.4877, 1.292, 0.4877, 1.292, 0.5775, 1.202, 0.5775, 1.202, 0.4877, 1.651, 0.5775, 1.651, 0.6673, 1.562, 0.6673, 1.562, 0.5775, 1.562, 0.5775, 1.562, 0.6673, 1.472, 0.6673, 1.472, 0.5775, 1.472, 0.5775, 1.472, 0.6673, 1.382, 0.6673, 1.382, 0.5775, 1.382, 0.5775, 1.382, 0.6673, 1.292, 0.6673, 1.292, 0.5775, 1.292, 0.5775, 1.292, 0.6673, 1.202, 0.6673, 1.202, 0.5775, 1.651, 0.6673, 1.651, 0.7571, 1.562, 0.7571, 1.562, 0.6673, 1.562, 0.6673, 1.562, 0.7571, 1.472, 0.7571, 1.472, 0.6673, 1.472, 0.6673, 1.472, 0.7571, 1.382, 0.7571, 1.382, 0.6673, 1.382, 0.6673, 1.382, 0.7571, 1.292, 0.7571, 1.292, 0.6673, 1.292, 0.6673, 1.292, 0.7571, 1.202, 0.7571, 1.202, 0.6673, 0.1249, 0.2405, 0.03508, 0.2405, 0.03508, 0.1507, 0.03508, 0.06089, 0.03508, -0.0289, 0.03508, -0.1187, 0.03508, -0.2085, 0.03508, -0.2983, 0.1249, -0.2983, 0.2147, -0.2983, 0.3045, -0.2983, 0.3942, -0.2983, 0.484, -0.2983, 0.5738, -0.2983, 0.5738, -0.2085, 0.5738, -0.1187, 0.5738, -0.0289, 0.5738, 0.06089, 0.5738, 0.1507, 0.5738, 0.2405, 0.484, 0.2405, 0.3942, 0.2405, 0.3045, 0.2405, 0.2147, 0.2405, 0.6636, 0.7792, 0.5738, 0.7792, 0.5738, 0.6894, 0.5738, 0.5996, 0.5738, 0.5098, 0.5738, 0.4201, 0.5738, 0.3303, 0.5738, 0.2405, 0.6636, 0.2405, 0.7534, 0.2405, 0.8432, 0.2405, 0.933, 0.2405, 1.023, 0.2405, 1.113, 0.2405, 1.113, 0.3303, 1.113, 0.4201, 1.113, 0.5098, 1.113, 0.5996, 1.113, 0.6894, 1.113, 0.7792, 1.023, 0.7792, 0.933, 0.7792, 0.8432, 0.7792, 0.7534, 0.7792, -0.4139, 0.7792, -0.5037, 0.7792, -0.5037, 0.6894, -0.5037, 0.5996, -0.5037, 0.5098, -0.5037, 0.4201, -0.5037, 0.3303, -0.5037, 0.2405, -0.4139, 0.2405, -0.3241, 0.2405, -0.2343, 0.2405, -0.1445, 0.2405, -0.05471, 0.2405, 0.03508, 0.2405, 0.03508, 0.3303, 0.03508, 0.4201, 0.03508, 0.5098, 0.03508, 0.5996, 0.03508, 0.6894, 0.03508, 0.7792, -0.05471, 0.7792, -0.1445, 0.7792, -0.2343, 0.7792, -0.3241, 0.7792, 0.3577, 0.9837, 0.2309, 0.9837, 0.2309, 0.9686, 0.2309, 0.9536, 0.2309, 0.9385, 0.2309, 0.9235, 0.2309, 0.9084, 0.2309, 0.8934, 0.3577, 0.8934, 0.4845, 0.8934, 0.6114, 0.8934, 0.7382, 0.8934, 0.8651, 0.8934, 0.9919, 0.8934, 0.9919, 0.9084, 0.9919, 0.9235, 0.9919, 0.9385, 0.9919, 0.9536, 0.9919, 0.9686, 0.9919, 0.9837, 0.8651, 0.9837, 0.7382, 0.9837, 0.6114, 0.9837, 0.4845, 0.9837])
me_cube_001.materials.append(mat_material_001)
me_cube_001.use_remesh_preserve_volume = False
me_cube_001.use_remesh_preserve_attributes = False
me_cube_001.use_mirror_vertex_groups = False
me_cube_001.update()
me_cube_005 = bpy.data.meshes.new('Cube.005')
me_cube_005.from_pydata([(1.0, 1.0, 1.0), (1.0, 1.0, -1.0), (1.0, -1.0, 1.0), (1.0, -1.0, -1.0), (-1.0, 1.0, 1.0), (-1.0, 1.0, -1.0), (-1.0, -1.0, 1.0), (-1.0, -1.0, -1.0), (-1.0, 0.6667, -1.0), (-1.0, 0.3333, -1.0), (-1.0, -2.98e-08, -1.0), (-1.0, -0.3333, -1.0), (-1.0, -0.6667, -1.0), (0.6667, 1.0, -1.0), (0.3333, 1.0, -1.0), (-2.98e-08, 1.0, -1.0), (-0.3333, 1.0, -1.0), (-0.6667, 1.0, -1.0), (1.0, 1.0, 0.6667), (1.0, 1.0, 0.3333), (1.0, 1.0, -2.98e-08), (1.0, 1.0, -0.3333), (1.0, 1.0, -0.6667), (-1.0, -1.0, -0.6667), (-1.0, -1.0, -0.3333), (-1.0, -1.0, 2.98e-08), (-1.0, -1.0, 0.3333), (-1.0, -1.0, 0.6667), (1.0, -1.0, 0.6667), (1.0, -1.0, 0.3333), (1.0, -1.0, -2.98e-08), (1.0, -1.0, -0.3333), (1.0, -1.0, -0.6667), (-1.0, 1.0, 0.6667), (-1.0, 1.0, 0.3333), (-1.0, 1.0, -2.98e-08), (-1.0, 1.0, -0.3333), (-1.0, 1.0, -0.6667), (0.6667, -1.0, 1.0), (0.3333, -1.0, 1.0), (-2.98e-08, -1.0, 1.0), (-0.3333, -1.0, 1.0), (-0.6667, -1.0, 1.0), (1.0, 0.6667, 1.0), (1.0, 0.3333, 1.0), (1.0, -2.98e-08, 1.0), (1.0, -0.3333, 1.0), (1.0, -0.6667, 1.0), (-0.6667, -1.0, -1.0), (-0.3333, -1.0, -1.0), (2.98e-08, -1.0, -1.0), (0.3333, -1.0, -1.0), (0.6667, -1.0, -1.0), (-1.0, -0.6667, 1.0), (-1.0, -0.3333, 1.0), (-1.0, 2.98e-08, 1.0), (-1.0, 0.3333, 1.0), (-1.0, 0.6667, 1.0), (-0.6667, 1.0, 1.0), (-0.3333, 1.0, 1.0), (2.98e-08, 1.0, 1.0), (0.3333, 1.0, 1.0), (0.6667, 1.0, 1.0), (1.0, -0.6667, -1.0), (1.0, -0.3333, -1.0), (1.0, 2.98e-08, -1.0), (1.0, 0.3333, -1.0), (1.0, 0.6667, -1.0), (1.0, 0.6667, -0.6667), (1.0, 0.3333, -0.6667), (1.0, -2.98e-08, -0.6667), (1.0, -0.3333, -0.6667), (1.0, -0.6667, -0.6667), (1.0, 0.6667, -0.3333), (1.0, 0.3333, -0.3333), (1.0, -2.98e-08, -0.3333), (1.0, -0.3333, -0.3333), (1.0, -0.6667, -0.3333), (1.0, 0.6667, -2.98e-08), (1.0, 0.3333, -2.98e-08), (1.0, -2.98e-08, -2.98e-08), (1.0, -0.3333, -2.98e-08), (1.0, -0.6667, -2.98e-08), (1.0, 0.6667, 0.3333), (1.0, 0.3333, 0.3333), (1.0, -2.98e-08, 0.3333), (1.0, -0.3333, 0.3333), (1.0, -0.6667, 0.3333), (1.0, 0.6667, 0.6667), (1.0, 0.3333, 0.6667), (1.0, -2.98e-08, 0.6667), (1.0, -0.3333, 0.6667), (1.0, -0.6667, 0.6667), (-1.0, -0.6667, -0.6667), (-1.0, -0.3333, -0.6667), (-1.0, 2.98e-08, -0.6667), (-1.0, 0.3333, -0.6667), (-1.0, 0.6667, -0.6667), (-1.0, -0.6667, -0.3333), (-1.0, -0.3333, -0.3333), (-1.0, 2.98e-08, -0.3333), (-1.0, 0.3333, -0.3333), (-1.0, 0.6667, -0.3333), (-1.0, -0.6667, 1.987e-08), (-1.0, -0.3333, 9.934e-09), (-1.0, 2.98e-08, -8.882e-16), (-1.0, 0.3333, -9.934e-09), (-1.0, 0.6667, -1.987e-08), (-1.0, -0.6667, 0.3333), (-1.0, -0.3333, 0.3333), (-1.0, 2.98e-08, 0.3333), (-1.0, 0.3333, 0.3333), (-1.0, 0.6667, 0.3333), (-1.0, -0.6667, 0.6667), (-1.0, -0.3333, 0.6667), (-1.0, 2.98e-08, 0.6667), (-1.0, 0.3333, 0.6667), (-1.0, 0.6667, 0.6667)], [], [(117, 57, 4, 33), (92, 47, 2, 28), (63, 72, 32, 3), (72, 77, 31, 32), (77, 82, 30, 31), (82, 87, 29, 30), (87, 92, 28, 29), (1, 22, 68, 67), (67, 68, 69, 66), (66, 69, 70, 65), (65, 70, 71, 64), (64, 71, 72, 63), (22, 21, 73, 68), (68, 73, 74, 69), (69, 74, 75, 70), (70, 75, 76, 71), (71, 76, 77, 72), (21, 20, 78, 73), (73, 78, 79, 74), (74, 79, 80, 75), (75, 80, 81, 76), (76, 81, 82, 77), (20, 19, 83, 78), (78, 83, 84, 79), (79, 84, 85, 80), (80, 85, 86, 81), (81, 86, 87, 82), (19, 18, 88, 83), (83, 88, 89, 84), (84, 89, 90, 85), (85, 90, 91, 86), (86, 91, 92, 87), (18, 0, 43, 88), (88, 43, 44, 89), (89, 44, 45, 90), (90, 45, 46, 91), (91, 46, 47, 92), (8, 97, 37, 5), (97, 102, 36, 37), (102, 107, 35, 36), (107, 112, 34, 35), (112, 117, 33, 34), (7, 23, 93, 12), (12, 93, 94, 11), (11, 94, 95, 10), (10, 95, 96, 9), (9, 96, 97, 8), (23, 24, 98, 93), (93, 98, 99, 94), (94, 99, 100, 95), (95, 100, 101, 96), (96, 101, 102, 97), (24, 25, 103, 98), (98, 103, 104, 99), (99, 104, 105, 100), (100, 105, 106, 101), (101, 106, 107, 102), (25, 26, 108, 103), (103, 108, 109, 104), (104, 109, 110, 105), (105, 110, 111, 106), (106, 111, 112, 107), (26, 27, 113, 108), (108, 113, 114, 109), (109, 114, 115, 110), (110, 115, 116, 111), (111, 116, 117, 112), (27, 6, 53, 113), (113, 53, 54, 114), (114, 54, 55, 115), (115, 55, 56, 116), (116, 56, 57, 117), (63, 3, 52, 51, 50, 49, 48, 7, 12, 11, 10, 9, 8, 5, 17, 16, 15, 14, 13, 1, 67, 66, 65, 64), (62, 0, 18, 19, 20, 21, 22, 1, 13, 14, 15, 16, 17, 5, 37, 36, 35, 34, 33, 4, 58, 59, 60, 61), (42, 6, 27, 26, 25, 24, 23, 7, 48, 49, 50, 51, 52, 3, 32, 31, 30, 29, 28, 2, 38, 39, 40, 41), (53, 6, 42, 41, 40, 39, 38, 2, 47, 46, 45, 44, 43, 0, 62, 61, 60, 59, 58, 4, 57, 56, 55, 54)])
me_cube_005.polygons.foreach_set('use_smooth', [1, 1, 1, 1, 1, 1, 1, 1, 1, 1, 1, 1, 1, 1, 1, 1, 1, 1, 1, 1, 1, 1, 1, 1, 1, 1, 1, 1, 1, 1, 1, 1, 1, 1, 1, 1, 1, 1, 1, 1, 1, 1, 1, 1, 1, 1, 1, 1, 1, 1, 1, 1, 1, 1, 1, 1, 1, 1, 1, 1, 1, 1, 1, 1, 1, 1, 1, 1, 1, 1, 1, 1, 1, 0, 0, 1])
_uv = me_cube_005.uv_layers.new(name='UVMap')
_uv.uv.foreach_set('vector', [1.202, 0.6673, 1.202, 0.7571, 1.113, 0.7571, 1.113, 0.6673, 0.1249, 0.6673, 0.1249, 0.7571, 0.03508, 0.7571, 0.03508, 0.6673, 0.1249, 0.2183, 0.1249, 0.3081, 0.03508, 0.3081, 0.03508, 0.2183, 0.1249, 0.3081, 0.1249, 0.3979, 0.03508, 0.3979, 0.03508, 0.3081, 0.1249, 0.3979, 0.1249, 0.4877, 0.03508, 0.4877, 0.03508, 0.3979, 0.1249, 0.4877, 0.1249, 0.5775, 0.03508, 0.5775, 0.03508, 0.4877, 0.1249, 0.5775, 0.1249, 0.6673, 0.03508, 0.6673, 0.03508, 0.5775, 0.5738, 0.2183, 0.5738, 0.3081, 0.484, 0.3081, 0.484, 0.2183, 0.484, 0.2183, 0.484, 0.3081, 0.3942, 0.3081, 0.3942, 0.2183, 0.3942, 0.2183, 0.3942, 0.3081, 0.3045, 0.3081, 0.3045, 0.2183, 0.3045, 0.2183, 0.3045, 0.3081, 0.2147, 0.3081, 0.2147, 0.2183, 0.2147, 0.2183, 0.2147, 0.3081, 0.1249, 0.3081, 0.1249, 0.2183, 0.5738, 0.3081, 0.5738, 0.3979, 0.484, 0.3979, 0.484, 0.3081, 0.484, 0.3081, 0.484, 0.3979, 0.3942, 0.3979, 0.3942, 0.3081, 0.3942, 0.3081, 0.3942, 0.3979, 0.3045, 0.3979, 0.3045, 0.3081, 0.3045, 0.3081, 0.3045, 0.3979, 0.2147, 0.3979, 0.2147, 0.3081, 0.2147, 0.3081, 0.2147, 0.3979, 0.1249, 0.3979, 0.1249, 0.3081, 0.5738, 0.3979, 0.5738, 0.4877, 0.484, 0.4877, 0.484, 0.3979, 0.484, 0.3979, 0.484, 0.4877, 0.3942, 0.4877, 0.3942, 0.3979, 0.3942, 0.3979, 0.3942, 0.4877, 0.3045, 0.4877, 0.3045, 0.3979, 0.3045, 0.3979, 0.3045, 0.4877, 0.2147, 0.4877, 0.2147, 0.3979, 0.2147, 0.3979, 0.2147, 0.4877, 0.1249, 0.4877, 0.1249, 0.3979, 0.5738, 0.4877, 0.5738, 0.5775, 0.484, 0.5775, 0.484, 0.4877, 0.484, 0.4877, 0.484, 0.5775, 0.3942, 0.5775, 0.3942, 0.4877, 0.3942, 0.4877, 0.3942, 0.5775, 0.3045, 0.5775, 0.3045, 0.4877, 0.3045, 0.4877, 0.3045, 0.5775, 0.2147, 0.5775, 0.2147, 0.4877, 0.2147, 0.4877, 0.2147, 0.5775, 0.1249, 0.5775, 0.1249, 0.4877, 0.5738, 0.5775, 0.5738, 0.6673, 0.484, 0.6673, 0.484, 0.5775, 0.484, 0.5775, 0.484, 0.6673, 0.3942, 0.6673, 0.3942, 0.5775, 0.3942, 0.5775, 0.3942, 0.6673, 0.3045, 0.6673, 0.3045, 0.5775, 0.3045, 0.5775, 0.3045, 0.6673, 0.2147, 0.6673, 0.2147, 0.5775, 0.2147, 0.5775, 0.2147, 0.6673, 0.1249, 0.6673, 0.1249, 0.5775, 0.5738, 0.6673, 0.5738, 0.7571, 0.484, 0.7571, 0.484, 0.6673, 0.484, 0.6673, 0.484, 0.7571, 0.3942, 0.7571, 0.3942, 0.6673, 0.3942, 0.6673, 0.3942, 0.7571, 0.3045, 0.7571, 0.3045, 0.6673, 0.3045, 0.6673, 0.3045, 0.7571, 0.2147, 0.7571, 0.2147, 0.6673, 0.2147, 0.6673, 0.2147, 0.7571, 0.1249, 0.7571, 0.1249, 0.6673, 1.202, 0.2183, 1.202, 0.3081, 1.113, 0.3081, 1.113, 0.2183, 1.202, 0.3081, 1.202, 0.3979, 1.113, 0.3979, 1.113, 0.3081, 1.202, 0.3979, 1.202, 0.4877, 1.113, 0.4877, 1.113, 0.3979, 1.202, 0.4877, 1.202, 0.5775, 1.113, 0.5775, 1.113, 0.4877, 1.202, 0.5775, 1.202, 0.6673, 1.113, 0.6673, 1.113, 0.5775, 1.651, 0.2183, 1.651, 0.3081, 1.562, 0.3081, 1.562, 0.2183, 1.562, 0.2183, 1.562, 0.3081, 1.472, 0.3081, 1.472, 0.2183, 1.472, 0.2183, 1.472, 0.3081, 1.382, 0.3081, 1.382, 0.2183, 1.382, 0.2183, 1.382, 0.3081, 1.292, 0.3081, 1.292, 0.2183, 1.292, 0.2183, 1.292, 0.3081, 1.202, 0.3081, 1.202, 0.2183, 1.651, 0.3081, 1.651, 0.3979, 1.562, 0.3979, 1.562, 0.3081, 1.562, 0.3081, 1.562, 0.3979, 1.472, 0.3979, 1.472, 0.3081, 1.472, 0.3081, 1.472, 0.3979, 1.382, 0.3979, 1.382, 0.3081, 1.382, 0.3081, 1.382, 0.3979, 1.292, 0.3979, 1.292, 0.3081, 1.292, 0.3081, 1.292, 0.3979, 1.202, 0.3979, 1.202, 0.3081, 1.651, 0.3979, 1.651, 0.4877, 1.562, 0.4877, 1.562, 0.3979, 1.562, 0.3979, 1.562, 0.4877, 1.472, 0.4877, 1.472, 0.3979, 1.472, 0.3979, 1.472, 0.4877, 1.382, 0.4877, 1.382, 0.3979, 1.382, 0.3979, 1.382, 0.4877, 1.292, 0.4877, 1.292, 0.3979, 1.292, 0.3979, 1.292, 0.4877, 1.202, 0.4877, 1.202, 0.3979, 1.651, 0.4877, 1.651, 0.5775, 1.562, 0.5775, 1.562, 0.4877, 1.562, 0.4877, 1.562, 0.5775, 1.472, 0.5775, 1.472, 0.4877, 1.472, 0.4877, 1.472, 0.5775, 1.382, 0.5775, 1.382, 0.4877, 1.382, 0.4877, 1.382, 0.5775, 1.292, 0.5775, 1.292, 0.4877, 1.292, 0.4877, 1.292, 0.5775, 1.202, 0.5775, 1.202, 0.4877, 1.651, 0.5775, 1.651, 0.6673, 1.562, 0.6673, 1.562, 0.5775, 1.562, 0.5775, 1.562, 0.6673, 1.472, 0.6673, 1.472, 0.5775, 1.472, 0.5775, 1.472, 0.6673, 1.382, 0.6673, 1.382, 0.5775, 1.382, 0.5775, 1.382, 0.6673, 1.292, 0.6673, 1.292, 0.5775, 1.292, 0.5775, 1.292, 0.6673, 1.202, 0.6673, 1.202, 0.5775, 1.651, 0.6673, 1.651, 0.7571, 1.562, 0.7571, 1.562, 0.6673, 1.562, 0.6673, 1.562, 0.7571, 1.472, 0.7571, 1.472, 0.6673, 1.472, 0.6673, 1.472, 0.7571, 1.382, 0.7571, 1.382, 0.6673, 1.382, 0.6673, 1.382, 0.7571, 1.292, 0.7571, 1.292, 0.6673, 1.292, 0.6673, 1.292, 0.7571, 1.202, 0.7571, 1.202, 0.6673, 0.1249, 0.2405, 0.03508, 0.2405, 0.03508, 0.1507, 0.03508, 0.06089, 0.03508, -0.0289, 0.03508, -0.1187, 0.03508, -0.2085, 0.03508, -0.2983, 0.1249, -0.2983, 0.2147, -0.2983, 0.3045, -0.2983, 0.3942, -0.2983, 0.484, -0.2983, 0.5738, -0.2983, 0.5738, -0.2085, 0.5738, -0.1187, 0.5738, -0.0289, 0.5738, 0.06089, 0.5738, 0.1507, 0.5738, 0.2405, 0.484, 0.2405, 0.3942, 0.2405, 0.3045, 0.2405, 0.2147, 0.2405, 0.6636, 0.7792, 0.5738, 0.7792, 0.5738, 0.6894, 0.5738, 0.5996, 0.5738, 0.5098, 0.5738, 0.4201, 0.5738, 0.3303, 0.5738, 0.2405, 0.6636, 0.2405, 0.7534, 0.2405, 0.8432, 0.2405, 0.933, 0.2405, 1.023, 0.2405, 1.113, 0.2405, 1.113, 0.3303, 1.113, 0.4201, 1.113, 0.5098, 1.113, 0.5996, 1.113, 0.6894, 1.113, 0.7792, 1.023, 0.7792, 0.933, 0.7792, 0.8432, 0.7792, 0.7534, 0.7792, -0.4139, 0.7792, -0.5037, 0.7792, -0.5037, 0.6894, -0.5037, 0.5996, -0.5037, 0.5098, -0.5037, 0.4201, -0.5037, 0.3303, -0.5037, 0.2405, -0.4139, 0.2405, -0.3241, 0.2405, -0.2343, 0.2405, -0.1445, 0.2405, -0.05471, 0.2405, 0.03508, 0.2405, 0.03508, 0.3303, 0.03508, 0.4201, 0.03508, 0.5098, 0.03508, 0.5996, 0.03508, 0.6894, 0.03508, 0.7792, -0.05471, 0.7792, -0.1445, 0.7792, -0.2343, 0.7792, -0.3241, 0.7792, 0.3577, 0.9837, 0.2309, 0.9837, 0.2309, 0.9686, 0.2309, 0.9536, 0.2309, 0.9385, 0.2309, 0.9235, 0.2309, 0.9084, 0.2309, 0.8934, 0.3577, 0.8934, 0.4845, 0.8934, 0.6114, 0.8934, 0.7382, 0.8934, 0.8651, 0.8934, 0.9919, 0.8934, 0.9919, 0.9084, 0.9919, 0.9235, 0.9919, 0.9385, 0.9919, 0.9536, 0.9919, 0.9686, 0.9919, 0.9837, 0.8651, 0.9837, 0.7382, 0.9837, 0.6114, 0.9837, 0.4845, 0.9837])
me_cube_005.materials.append(mat_material_002)
me_cube_005.use_remesh_preserve_volume = False
me_cube_005.use_remesh_preserve_attributes = False
me_cube_005.use_mirror_vertex_groups = False
me_cube_005.update()
me_cube_006 = bpy.data.meshes.new('Cube.006')
me_cube_006.from_pydata([(1.0, 1.0, 1.0), (1.0, 1.0, -1.0), (1.0, -1.0, 1.0), (1.0, -1.0, -1.0), (-1.0, 1.0, 1.0), (-1.0, 1.0, -1.0), (-1.0, -1.0, 1.0), (-1.0, -1.0, -1.0), (-1.0, 0.6667, -1.0), (-1.0, 0.3333, -1.0), (-1.0, -2.98e-08, -1.0), (-1.0, -0.3333, -1.0), (-1.0, -0.6667, -1.0), (0.6667, 1.0, -1.0), (0.3333, 1.0, -1.0), (-2.98e-08, 1.0, -1.0), (-0.3333, 1.0, -1.0), (-0.6667, 1.0, -1.0), (1.0, 1.0, 0.6667), (1.0, 1.0, 0.3333), (1.0, 1.0, -2.98e-08), (1.0, 1.0, -0.3333), (1.0, 1.0, -0.6667), (-1.0, -1.0, -0.6667), (-1.0, -1.0, -0.3333), (-1.0, -1.0, 2.98e-08), (-1.0, -1.0, 0.3333), (-1.0, -1.0, 0.6667), (1.0, -1.0, 0.6667), (1.0, -1.0, 0.3333), (1.0, -1.0, -2.98e-08), (1.0, -1.0, -0.3333), (1.0, -1.0, -0.6667), (-1.0, 1.0, 0.6667), (-1.0, 1.0, 0.3333), (-1.0, 1.0, -2.98e-08), (-1.0, 1.0, -0.3333), (-1.0, 1.0, -0.6667), (0.6667, -1.0, 1.0), (0.3333, -1.0, 1.0), (-2.98e-08, -1.0, 1.0), (-0.3333, -1.0, 1.0), (-0.6667, -1.0, 1.0), (1.0, 0.6667, 1.0), (1.0, 0.3333, 1.0), (1.0, -2.98e-08, 1.0), (1.0, -0.3333, 1.0), (1.0, -0.6667, 1.0), (-0.6667, -1.0, -1.0), (-0.3333, -1.0, -1.0), (2.98e-08, -1.0, -1.0), (0.3333, -1.0, -1.0), (0.6667, -1.0, -1.0), (-1.0, -0.6667, 1.0), (-1.0, -0.3333, 1.0), (-1.0, 2.98e-08, 1.0), (-1.0, 0.3333, 1.0), (-1.0, 0.6667, 1.0), (-0.6667, 1.0, 1.0), (-0.3333, 1.0, 1.0), (2.98e-08, 1.0, 1.0), (0.3333, 1.0, 1.0), (0.6667, 1.0, 1.0), (1.0, -0.6667, -1.0), (1.0, -0.3333, -1.0), (1.0, 2.98e-08, -1.0), (1.0, 0.3333, -1.0), (1.0, 0.6667, -1.0), (1.0, 0.6667, -0.6667), (1.0, 0.3333, -0.6667), (1.0, -2.98e-08, -0.6667), (1.0, -0.3333, -0.6667), (1.0, -0.6667, -0.6667), (1.0, 0.6667, -0.3333), (1.0, 0.3333, -0.3333), (1.0, -2.98e-08, -0.3333), (1.0, -0.3333, -0.3333), (1.0, -0.6667, -0.3333), (1.0, 0.6667, -2.98e-08), (1.0, 0.3333, -2.98e-08), (1.0, -2.98e-08, -2.98e-08), (1.0, -0.3333, -2.98e-08), (1.0, -0.6667, -2.98e-08), (1.0, 0.6667, 0.3333), (1.0, 0.3333, 0.3333), (1.0, -2.98e-08, 0.3333), (1.0, -0.3333, 0.3333), (1.0, -0.6667, 0.3333), (1.0, 0.6667, 0.6667), (1.0, 0.3333, 0.6667), (1.0, -2.98e-08, 0.6667), (1.0, -0.3333, 0.6667), (1.0, -0.6667, 0.6667), (-1.0, -0.6667, -0.6667), (-1.0, -0.3333, -0.6667), (-1.0, 2.98e-08, -0.6667), (-1.0, 0.3333, -0.6667), (-1.0, 0.6667, -0.6667), (-1.0, -0.6667, -0.3333), (-1.0, -0.3333, -0.3333), (-1.0, 2.98e-08, -0.3333), (-1.0, 0.3333, -0.3333), (-1.0, 0.6667, -0.3333), (-1.0, -0.6667, 1.987e-08), (-1.0, -0.3333, 9.934e-09), (-1.0, 2.98e-08, -8.882e-16), (-1.0, 0.3333, -9.934e-09), (-1.0, 0.6667, -1.987e-08), (-1.0, -0.6667, 0.3333), (-1.0, -0.3333, 0.3333), (-1.0, 2.98e-08, 0.3333), (-1.0, 0.3333, 0.3333), (-1.0, 0.6667, 0.3333), (-1.0, -0.6667, 0.6667), (-1.0, -0.3333, 0.6667), (-1.0, 2.98e-08, 0.6667), (-1.0, 0.3333, 0.6667), (-1.0, 0.6667, 0.6667)], [], [(117, 57, 4, 33), (92, 47, 2, 28), (63, 72, 32, 3), (72, 77, 31, 32), (77, 82, 30, 31), (82, 87, 29, 30), (87, 92, 28, 29), (1, 22, 68, 67), (67, 68, 69, 66), (66, 69, 70, 65), (65, 70, 71, 64), (64, 71, 72, 63), (22, 21, 73, 68), (68, 73, 74, 69), (69, 74, 75, 70), (70, 75, 76, 71), (71, 76, 77, 72), (21, 20, 78, 73), (73, 78, 79, 74), (74, 79, 80, 75), (75, 80, 81, 76), (76, 81, 82, 77), (20, 19, 83, 78), (78, 83, 84, 79), (79, 84, 85, 80), (80, 85, 86, 81), (81, 86, 87, 82), (19, 18, 88, 83), (83, 88, 89, 84), (84, 89, 90, 85), (85, 90, 91, 86), (86, 91, 92, 87), (18, 0, 43, 88), (88, 43, 44, 89), (89, 44, 45, 90), (90, 45, 46, 91), (91, 46, 47, 92), (8, 97, 37, 5), (97, 102, 36, 37), (102, 107, 35, 36), (107, 112, 34, 35), (112, 117, 33, 34), (7, 23, 93, 12), (12, 93, 94, 11), (11, 94, 95, 10), (10, 95, 96, 9), (9, 96, 97, 8), (23, 24, 98, 93), (93, 98, 99, 94), (94, 99, 100, 95), (95, 100, 101, 96), (96, 101, 102, 97), (24, 25, 103, 98), (98, 103, 104, 99), (99, 104, 105, 100), (100, 105, 106, 101), (101, 106, 107, 102), (25, 26, 108, 103), (103, 108, 109, 104), (104, 109, 110, 105), (105, 110, 111, 106), (106, 111, 112, 107), (26, 27, 113, 108), (108, 113, 114, 109), (109, 114, 115, 110), (110, 115, 116, 111), (111, 116, 117, 112), (27, 6, 53, 113), (113, 53, 54, 114), (114, 54, 55, 115), (115, 55, 56, 116), (116, 56, 57, 117), (63, 3, 52, 51, 50, 49, 48, 7, 12, 11, 10, 9, 8, 5, 17, 16, 15, 14, 13, 1, 67, 66, 65, 64), (62, 0, 18, 19, 20, 21, 22, 1, 13, 14, 15, 16, 17, 5, 37, 36, 35, 34, 33, 4, 58, 59, 60, 61), (42, 6, 27, 26, 25, 24, 23, 7, 48, 49, 50, 51, 52, 3, 32, 31, 30, 29, 28, 2, 38, 39, 40, 41), (53, 6, 42, 41, 40, 39, 38, 2, 47, 46, 45, 44, 43, 0, 62, 61, 60, 59, 58, 4, 57, 56, 55, 54)])
me_cube_006.polygons.foreach_set('use_smooth', [1, 1, 1, 1, 1, 1, 1, 1, 1, 1, 1, 1, 1, 1, 1, 1, 1, 1, 1, 1, 1, 1, 1, 1, 1, 1, 1, 1, 1, 1, 1, 1, 1, 1, 1, 1, 1, 1, 1, 1, 1, 1, 1, 1, 1, 1, 1, 1, 1, 1, 1, 1, 1, 1, 1, 1, 1, 1, 1, 1, 1, 1, 1, 1, 1, 1, 1, 1, 1, 1, 1, 1, 1, 0, 0, 1])
_uv = me_cube_006.uv_layers.new(name='UVMap')
_uv.uv.foreach_set('vector', [1.202, 0.6673, 1.202, 0.7571, 1.113, 0.7571, 1.113, 0.6673, 0.1249, 0.6673, 0.1249, 0.7571, 0.03508, 0.7571, 0.03508, 0.6673, 0.1249, 0.2183, 0.1249, 0.3081, 0.03508, 0.3081, 0.03508, 0.2183, 0.1249, 0.3081, 0.1249, 0.3979, 0.03508, 0.3979, 0.03508, 0.3081, 0.1249, 0.3979, 0.1249, 0.4877, 0.03508, 0.4877, 0.03508, 0.3979, 0.1249, 0.4877, 0.1249, 0.5775, 0.03508, 0.5775, 0.03508, 0.4877, 0.1249, 0.5775, 0.1249, 0.6673, 0.03508, 0.6673, 0.03508, 0.5775, 0.5738, 0.2183, 0.5738, 0.3081, 0.484, 0.3081, 0.484, 0.2183, 0.484, 0.2183, 0.484, 0.3081, 0.3942, 0.3081, 0.3942, 0.2183, 0.3942, 0.2183, 0.3942, 0.3081, 0.3045, 0.3081, 0.3045, 0.2183, 0.3045, 0.2183, 0.3045, 0.3081, 0.2147, 0.3081, 0.2147, 0.2183, 0.2147, 0.2183, 0.2147, 0.3081, 0.1249, 0.3081, 0.1249, 0.2183, 0.5738, 0.3081, 0.5738, 0.3979, 0.484, 0.3979, 0.484, 0.3081, 0.484, 0.3081, 0.484, 0.3979, 0.3942, 0.3979, 0.3942, 0.3081, 0.3942, 0.3081, 0.3942, 0.3979, 0.3045, 0.3979, 0.3045, 0.3081, 0.3045, 0.3081, 0.3045, 0.3979, 0.2147, 0.3979, 0.2147, 0.3081, 0.2147, 0.3081, 0.2147, 0.3979, 0.1249, 0.3979, 0.1249, 0.3081, 0.5738, 0.3979, 0.5738, 0.4877, 0.484, 0.4877, 0.484, 0.3979, 0.484, 0.3979, 0.484, 0.4877, 0.3942, 0.4877, 0.3942, 0.3979, 0.3942, 0.3979, 0.3942, 0.4877, 0.3045, 0.4877, 0.3045, 0.3979, 0.3045, 0.3979, 0.3045, 0.4877, 0.2147, 0.4877, 0.2147, 0.3979, 0.2147, 0.3979, 0.2147, 0.4877, 0.1249, 0.4877, 0.1249, 0.3979, 0.5738, 0.4877, 0.5738, 0.5775, 0.484, 0.5775, 0.484, 0.4877, 0.484, 0.4877, 0.484, 0.5775, 0.3942, 0.5775, 0.3942, 0.4877, 0.3942, 0.4877, 0.3942, 0.5775, 0.3045, 0.5775, 0.3045, 0.4877, 0.3045, 0.4877, 0.3045, 0.5775, 0.2147, 0.5775, 0.2147, 0.4877, 0.2147, 0.4877, 0.2147, 0.5775, 0.1249, 0.5775, 0.1249, 0.4877, 0.5738, 0.5775, 0.5738, 0.6673, 0.484, 0.6673, 0.484, 0.5775, 0.484, 0.5775, 0.484, 0.6673, 0.3942, 0.6673, 0.3942, 0.5775, 0.3942, 0.5775, 0.3942, 0.6673, 0.3045, 0.6673, 0.3045, 0.5775, 0.3045, 0.5775, 0.3045, 0.6673, 0.2147, 0.6673, 0.2147, 0.5775, 0.2147, 0.5775, 0.2147, 0.6673, 0.1249, 0.6673, 0.1249, 0.5775, 0.5738, 0.6673, 0.5738, 0.7571, 0.484, 0.7571, 0.484, 0.6673, 0.484, 0.6673, 0.484, 0.7571, 0.3942, 0.7571, 0.3942, 0.6673, 0.3942, 0.6673, 0.3942, 0.7571, 0.3045, 0.7571, 0.3045, 0.6673, 0.3045, 0.6673, 0.3045, 0.7571, 0.2147, 0.7571, 0.2147, 0.6673, 0.2147, 0.6673, 0.2147, 0.7571, 0.1249, 0.7571, 0.1249, 0.6673, 1.202, 0.2183, 1.202, 0.3081, 1.113, 0.3081, 1.113, 0.2183, 1.202, 0.3081, 1.202, 0.3979, 1.113, 0.3979, 1.113, 0.3081, 1.202, 0.3979, 1.202, 0.4877, 1.113, 0.4877, 1.113, 0.3979, 1.202, 0.4877, 1.202, 0.5775, 1.113, 0.5775, 1.113, 0.4877, 1.202, 0.5775, 1.202, 0.6673, 1.113, 0.6673, 1.113, 0.5775, 1.651, 0.2183, 1.651, 0.3081, 1.562, 0.3081, 1.562, 0.2183, 1.562, 0.2183, 1.562, 0.3081, 1.472, 0.3081, 1.472, 0.2183, 1.472, 0.2183, 1.472, 0.3081, 1.382, 0.3081, 1.382, 0.2183, 1.382, 0.2183, 1.382, 0.3081, 1.292, 0.3081, 1.292, 0.2183, 1.292, 0.2183, 1.292, 0.3081, 1.202, 0.3081, 1.202, 0.2183, 1.651, 0.3081, 1.651, 0.3979, 1.562, 0.3979, 1.562, 0.3081, 1.562, 0.3081, 1.562, 0.3979, 1.472, 0.3979, 1.472, 0.3081, 1.472, 0.3081, 1.472, 0.3979, 1.382, 0.3979, 1.382, 0.3081, 1.382, 0.3081, 1.382, 0.3979, 1.292, 0.3979, 1.292, 0.3081, 1.292, 0.3081, 1.292, 0.3979, 1.202, 0.3979, 1.202, 0.3081, 1.651, 0.3979, 1.651, 0.4877, 1.562, 0.4877, 1.562, 0.3979, 1.562, 0.3979, 1.562, 0.4877, 1.472, 0.4877, 1.472, 0.3979, 1.472, 0.3979, 1.472, 0.4877, 1.382, 0.4877, 1.382, 0.3979, 1.382, 0.3979, 1.382, 0.4877, 1.292, 0.4877, 1.292, 0.3979, 1.292, 0.3979, 1.292, 0.4877, 1.202, 0.4877, 1.202, 0.3979, 1.651, 0.4877, 1.651, 0.5775, 1.562, 0.5775, 1.562, 0.4877, 1.562, 0.4877, 1.562, 0.5775, 1.472, 0.5775, 1.472, 0.4877, 1.472, 0.4877, 1.472, 0.5775, 1.382, 0.5775, 1.382, 0.4877, 1.382, 0.4877, 1.382, 0.5775, 1.292, 0.5775, 1.292, 0.4877, 1.292, 0.4877, 1.292, 0.5775, 1.202, 0.5775, 1.202, 0.4877, 1.651, 0.5775, 1.651, 0.6673, 1.562, 0.6673, 1.562, 0.5775, 1.562, 0.5775, 1.562, 0.6673, 1.472, 0.6673, 1.472, 0.5775, 1.472, 0.5775, 1.472, 0.6673, 1.382, 0.6673, 1.382, 0.5775, 1.382, 0.5775, 1.382, 0.6673, 1.292, 0.6673, 1.292, 0.5775, 1.292, 0.5775, 1.292, 0.6673, 1.202, 0.6673, 1.202, 0.5775, 1.651, 0.6673, 1.651, 0.7571, 1.562, 0.7571, 1.562, 0.6673, 1.562, 0.6673, 1.562, 0.7571, 1.472, 0.7571, 1.472, 0.6673, 1.472, 0.6673, 1.472, 0.7571, 1.382, 0.7571, 1.382, 0.6673, 1.382, 0.6673, 1.382, 0.7571, 1.292, 0.7571, 1.292, 0.6673, 1.292, 0.6673, 1.292, 0.7571, 1.202, 0.7571, 1.202, 0.6673, 0.1249, 0.2405, 0.03508, 0.2405, 0.03508, 0.1507, 0.03508, 0.06089, 0.03508, -0.0289, 0.03508, -0.1187, 0.03508, -0.2085, 0.03508, -0.2983, 0.1249, -0.2983, 0.2147, -0.2983, 0.3045, -0.2983, 0.3942, -0.2983, 0.484, -0.2983, 0.5738, -0.2983, 0.5738, -0.2085, 0.5738, -0.1187, 0.5738, -0.0289, 0.5738, 0.06089, 0.5738, 0.1507, 0.5738, 0.2405, 0.484, 0.2405, 0.3942, 0.2405, 0.3045, 0.2405, 0.2147, 0.2405, 0.6636, 0.7792, 0.5738, 0.7792, 0.5738, 0.6894, 0.5738, 0.5996, 0.5738, 0.5098, 0.5738, 0.4201, 0.5738, 0.3303, 0.5738, 0.2405, 0.6636, 0.2405, 0.7534, 0.2405, 0.8432, 0.2405, 0.933, 0.2405, 1.023, 0.2405, 1.113, 0.2405, 1.113, 0.3303, 1.113, 0.4201, 1.113, 0.5098, 1.113, 0.5996, 1.113, 0.6894, 1.113, 0.7792, 1.023, 0.7792, 0.933, 0.7792, 0.8432, 0.7792, 0.7534, 0.7792, -0.4139, 0.7792, -0.5037, 0.7792, -0.5037, 0.6894, -0.5037, 0.5996, -0.5037, 0.5098, -0.5037, 0.4201, -0.5037, 0.3303, -0.5037, 0.2405, -0.4139, 0.2405, -0.3241, 0.2405, -0.2343, 0.2405, -0.1445, 0.2405, -0.05471, 0.2405, 0.03508, 0.2405, 0.03508, 0.3303, 0.03508, 0.4201, 0.03508, 0.5098, 0.03508, 0.5996, 0.03508, 0.6894, 0.03508, 0.7792, -0.05471, 0.7792, -0.1445, 0.7792, -0.2343, 0.7792, -0.3241, 0.7792, 0.3577, 0.9837, 0.2309, 0.9837, 0.2309, 0.9686, 0.2309, 0.9536, 0.2309, 0.9385, 0.2309, 0.9235, 0.2309, 0.9084, 0.2309, 0.8934, 0.3577, 0.8934, 0.4845, 0.8934, 0.6114, 0.8934, 0.7382, 0.8934, 0.8651, 0.8934, 0.9919, 0.8934, 0.9919, 0.9084, 0.9919, 0.9235, 0.9919, 0.9385, 0.9919, 0.9536, 0.9919, 0.9686, 0.9919, 0.9837, 0.8651, 0.9837, 0.7382, 0.9837, 0.6114, 0.9837, 0.4845, 0.9837])
me_cube_006.materials.append(mat_material_003)
me_cube_006.use_remesh_preserve_volume = False
me_cube_006.use_remesh_preserve_attributes = False
me_cube_006.use_mirror_vertex_groups = False
me_cube_006.update()

# ---- objects
ob_cube = bpy.data.objects.new('Cube', me_cube)
ob_light = bpy.data.objects.new('Light', light_light)
ob_camera = bpy.data.objects.new('Camera', cam_camera)
ob_plane = bpy.data.objects.new('Plane', me_plane)
ob_light_001 = bpy.data.objects.new('Light.001', light_light_001)
ob_cube_001 = bpy.data.objects.new('Cube.001', me_cube_001)
ob_cube_002 = bpy.data.objects.new('Cube.002', me_cube_005)
ob_cube_003 = bpy.data.objects.new('Cube.003', me_cube_006)

# ---- transforms, parenting, visibility, modifiers, constraints
ob_cube.location = (0.0, 0.0, 2.0)
ob_cube.scale = (0.5, 2.0, 2.0)
ob_cube.lock_rotations_4d = False
ob_cube.empty_display_type = 'ARROWS'
ob_cube.lineart.crease_threshold = 0.0
ob_light.location = (-9.675, -6.104, 2.376)
ob_light.rotation_euler = (0.6503, 0.05522, 1.866)
ob_light.lock_rotations_4d = False
ob_light.empty_display_type = 'ARROWS'
ob_light.color = (0.0, 0.0, 0.0, 0.0)
ob_light.lineart.crease_threshold = 0.0
ob_camera.location = (-9.391, -1.344, 5.112)
ob_camera.rotation_euler = (1.13, 1.056e-05, 3.038)
ob_camera.lock_rotations_4d = False
ob_camera.empty_display_type = 'ARROWS'
ob_camera.color = (0.0, 0.0, 0.0, 0.0)
ob_camera.display_type = 'WIRE'
ob_camera.lineart.crease_threshold = 0.0
ob_plane.location = (-9.59, -10.08, 0.0)
ob_plane.rotation_euler = (0.0, 0.0, 0.02967)
ob_plane.scale = (6.843, 6.843, 6.843)
ob_plane.lineart.crease_threshold = 0.0
ob_light_001.location = (-5.042, -8.348, 2.376)
ob_light_001.rotation_euler = (0.6503, 0.05522, 1.866)
ob_light_001.lock_rotations_4d = False
ob_light_001.empty_display_type = 'ARROWS'
ob_light_001.color = (0.0, 0.0, 0.0, 0.0)
ob_light_001.lineart.crease_threshold = 0.0
ob_cube_001.location = (0.0, 0.0, 2.0)
ob_cube_001.scale = (0.5, 2.0, 2.0)
ob_cube_001.lock_rotations_4d = False
ob_cube_001.empty_display_type = 'ARROWS'
ob_cube_001.lineart.crease_threshold = 0.0
ob_cube_002.location = (-11.31, -8.014, 2.0)
ob_cube_002.rotation_euler = (0.0, -0.0, 0.7176)
ob_cube_002.scale = (0.5, 2.0, 2.0)
ob_cube_002.lock_rotations_4d = False
ob_cube_002.empty_display_type = 'ARROWS'
ob_cube_002.lineart.crease_threshold = 0.0
ob_cube_003.location = (-9.111, -8.014, 2.0)
ob_cube_003.rotation_euler = (0.0, -0.0, 2.311)
ob_cube_003.scale = (0.5, 2.0, 2.0)
ob_cube_003.lock_rotations_4d = False
ob_cube_003.empty_display_type = 'ARROWS'
ob_cube_003.lineart.crease_threshold = 0.0

# ---- collection membership
col_collection.objects.link(ob_cube)
col_collection.objects.link(ob_light)
col_collection.objects.link(ob_camera)
col_collection.objects.link(ob_plane)
col_collection.objects.link(ob_light_001)
col_collection.objects.link(ob_cube_001)
col_collection.objects.link(ob_cube_002)
col_collection.objects.link(ob_cube_003)

# ---- scene / render settings (as saved in the file)
scene.camera = ob_camera
scene.frame_start = 1; scene.frame_end = 250; scene.frame_set(5)
scene.render.engine = 'CYCLES'
scene.cycles.use_denoising = False
scene.cycles.samples = 128
scene.cycles.sampling_pattern = 'TABULATED_SOBOL'
scene.cycles.use_adaptive_sampling = False
scene.cycles.use_light_tree = False
scene.view_settings.view_transform = 'Filmic'
bpy.context.view_layer.update()
